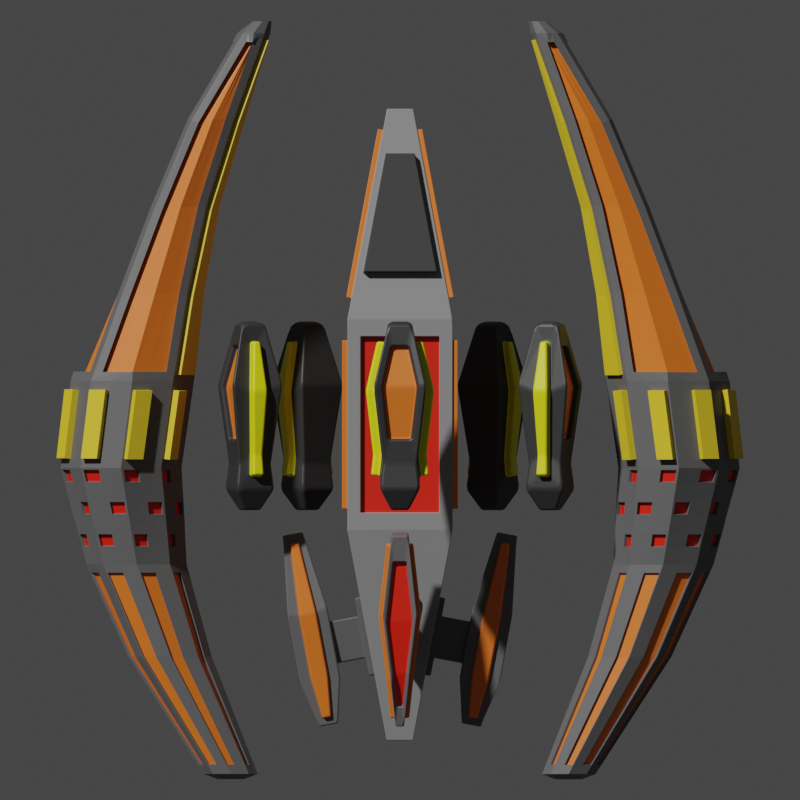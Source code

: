 # Source: antaras_proto.blend  (saved by Blender 2.93.20; exported with 4.5.12 LTS)
import bpy
from mathutils import Matrix  # noqa: F401  (used for matrix-valued properties, if any)

bpy.ops.wm.read_factory_settings(use_empty=True)
scene = bpy.context.scene
scene.name = 'Scene'

# ---- collections
col_collection = bpy.data.collections.new('Collection'); scene.collection.children.link(col_collection)

# ---- materials (node trees are filled in below, after node groups)
mat_material_001 = bpy.data.materials.new('Material.001')
mat_material_001.use_transparent_shadow = False
mat_material_002 = bpy.data.materials.new('Material.002')
mat_material_002.use_transparent_shadow = False
mat_material_005 = bpy.data.materials.new('Material.005')
mat_material_005.use_transparent_shadow = False
mat_material_003 = bpy.data.materials.new('Material.003')
mat_material_003.use_transparent_shadow = False
mat_material_007 = bpy.data.materials.new('Material.007')
mat_material_007.use_transparent_shadow = False
mat_material_004 = bpy.data.materials.new('Material.004')
mat_material_004.use_transparent_shadow = False
mat_material_006 = bpy.data.materials.new('Material.006')
mat_material_006.use_transparent_shadow = False

# ---- material node trees
mat_material_001.use_nodes = True; mat_material_001.node_tree.nodes.clear()
_N = mat_material_001.node_tree.nodes; _L = mat_material_001.node_tree.links
n0 = _N.new('ShaderNodeBsdfPrincipled'); n0.name = 'Principled BSDF'; n0.location = (10, 300)
n0.distribution = 'GGX'
n0.subsurface_method = 'RANDOM_WALK_SKIN'
n0.inputs[0].default_value = (0.2557, 0.2557, 0.2557, 1.0)
n0.inputs[3].default_value = 1.45
n0.inputs[27].default_value = (0.0, 0.0, 0.0, 1.0)
n0.inputs[28].default_value = 1.0
n1 = _N.new('ShaderNodeOutputMaterial'); n1.name = 'Material Output'; n1.location = (300, 300)
_L.new(n0.outputs[0], n1.inputs[0])
n1.is_active_output = True
mat_material_002.use_nodes = True; mat_material_002.node_tree.nodes.clear()
_N = mat_material_002.node_tree.nodes; _L = mat_material_002.node_tree.links
n0 = _N.new('ShaderNodeBsdfPrincipled'); n0.name = 'Principled BSDF'; n0.location = (10, 300)
n0.distribution = 'GGX'
n0.subsurface_method = 'RANDOM_WALK_SKIN'
n0.inputs[0].default_value = (0.03156, 0.03156, 0.03156, 1.0)
n0.inputs[3].default_value = 1.45
n0.inputs[27].default_value = (0.0, 0.0, 0.0, 1.0)
n0.inputs[28].default_value = 1.0
n1 = _N.new('ShaderNodeOutputMaterial'); n1.name = 'Material Output'; n1.location = (300, 300)
_L.new(n0.outputs[0], n1.inputs[0])
n1.is_active_output = True
mat_material_005.use_nodes = True; mat_material_005.node_tree.nodes.clear()
_N = mat_material_005.node_tree.nodes; _L = mat_material_005.node_tree.links
n0 = _N.new('ShaderNodeBsdfPrincipled'); n0.name = 'Principled BSDF'; n0.location = (10, 300)
n0.distribution = 'GGX'
n0.subsurface_method = 'RANDOM_WALK_SKIN'
n0.inputs[0].default_value = (0.8, 0.01234, 0.0, 1.0)
n0.inputs[3].default_value = 1.45
n0.inputs[27].default_value = (0.0, 0.0, 0.0, 1.0)
n0.inputs[28].default_value = 1.0
n1 = _N.new('ShaderNodeOutputMaterial'); n1.name = 'Material Output'; n1.location = (300, 300)
_L.new(n0.outputs[0], n1.inputs[0])
n1.is_active_output = True
mat_material_003.use_nodes = True; mat_material_003.node_tree.nodes.clear()
_N = mat_material_003.node_tree.nodes; _L = mat_material_003.node_tree.links
n0 = _N.new('ShaderNodeBsdfPrincipled'); n0.name = 'Principled BSDF'; n0.location = (10, 300)
n0.distribution = 'GGX'
n0.subsurface_method = 'RANDOM_WALK_SKIN'
n0.inputs[0].default_value = (0.8, 0.1746, 0.01597, 1.0)
n0.inputs[3].default_value = 1.45
n0.inputs[27].default_value = (0.0, 0.0, 0.0, 1.0)
n0.inputs[28].default_value = 1.0
n1 = _N.new('ShaderNodeOutputMaterial'); n1.name = 'Material Output'; n1.location = (300, 300)
_L.new(n0.outputs[0], n1.inputs[0])
n1.is_active_output = True
mat_material_007.use_nodes = True; mat_material_007.node_tree.nodes.clear()
_N = mat_material_007.node_tree.nodes; _L = mat_material_007.node_tree.links
n0 = _N.new('ShaderNodeBsdfPrincipled'); n0.name = 'Principled BSDF'; n0.location = (10, 300)
n0.distribution = 'GGX'
n0.subsurface_method = 'RANDOM_WALK_SKIN'
n0.inputs[0].default_value = (0.1187, 0.1187, 0.1187, 1.0)
n0.inputs[3].default_value = 1.45
n0.inputs[27].default_value = (0.0, 0.0, 0.0, 1.0)
n0.inputs[28].default_value = 1.0
n1 = _N.new('ShaderNodeOutputMaterial'); n1.name = 'Material Output'; n1.location = (300, 300)
_L.new(n0.outputs[0], n1.inputs[0])
n1.is_active_output = True
mat_material_004.use_nodes = True; mat_material_004.node_tree.nodes.clear()
_N = mat_material_004.node_tree.nodes; _L = mat_material_004.node_tree.links
n0 = _N.new('ShaderNodeBsdfPrincipled'); n0.name = 'Principled BSDF'; n0.location = (10, 300)
n0.distribution = 'GGX'
n0.subsurface_method = 'RANDOM_WALK_SKIN'
n0.inputs[0].default_value = (0.7956, 0.8, 0.004542, 1.0)
n0.inputs[3].default_value = 1.45
n0.inputs[27].default_value = (0.0, 0.0, 0.0, 1.0)
n0.inputs[28].default_value = 1.0
n1 = _N.new('ShaderNodeOutputMaterial'); n1.name = 'Material Output'; n1.location = (300, 300)
_L.new(n0.outputs[0], n1.inputs[0])
n1.is_active_output = True
mat_material_006.use_nodes = True; mat_material_006.node_tree.nodes.clear()
_N = mat_material_006.node_tree.nodes; _L = mat_material_006.node_tree.links
n0 = _N.new('ShaderNodeBsdfPrincipled'); n0.name = 'Principled BSDF'; n0.location = (10, 300)
n0.distribution = 'GGX'
n0.subsurface_method = 'RANDOM_WALK_SKIN'
n0.inputs[0].default_value = (0.8, 0.5823, 0.02407, 1.0)
n0.inputs[3].default_value = 1.45
n0.inputs[27].default_value = (0.0, 0.0, 0.0, 1.0)
n0.inputs[28].default_value = 1.0
n1 = _N.new('ShaderNodeOutputMaterial'); n1.name = 'Material Output'; n1.location = (300, 300)
_L.new(n0.outputs[0], n1.inputs[0])
n1.is_active_output = True

# ---- world
world_world = bpy.data.worlds.new('World'); scene.world = world_world
world_world.use_nodes = True; world_world.node_tree.nodes.clear()
_N = world_world.node_tree.nodes; _L = world_world.node_tree.links
n0 = _N.new('ShaderNodeOutputWorld'); n0.name = 'World Output'; n0.location = (300, 300)
n1 = _N.new('ShaderNodeBackground'); n1.name = 'Background'; n1.location = (10, 300)
n1.inputs[0].default_value = (0.05088, 0.05088, 0.05088, 1.0)
_L.new(n1.outputs[0], n0.inputs[0])
n0.is_active_output = True
world_world.color = (0.05088, 0.05088, 0.05088)
world_world.use_sun_shadow = False
world_world.sun_shadow_jitter_overblur = 0.0

# ---- cameras
cam_camera_001 = bpy.data.cameras.new('Camera.001')
cam_camera_001.type = 'ORTHO'
cam_camera_001.ortho_scale = 15.2

# ---- meshes
me_cube_002 = bpy.data.meshes.new('Cube.002')
me_cube_002.from_pydata([(1.0, -2.0, 1.0), (1.0, 2.0, 1.0), (0.25, 6.0, 0.25), (0.25, -6.0, 0.25), (0.0, 2.0, 1.0), (0.0, -2.0, 1.0), (0.0, 6.0, 0.25), (0.0, -6.0, 0.25), (0.0, 1.674, 1.0), (0.7474, 1.674, 1.0), (0.7474, -1.674, 1.0), (0.0, -1.674, 1.0), (0.0, 1.674, 0.8808), (0.7474, 1.674, 0.8808), (0.7474, -1.674, 0.8808), (0.0, -1.674, 0.8808), (1.0, 2.0, 0.5), (1.0, 2.0, 0.0), (1.0, -2.0, 0.5), (1.0, -2.0, 0.0), (0.25, 6.0, 0.125), (0.25, 6.0, 0.0), (0.25, -6.0, 0.125), (0.25, -6.0, 0.0), (0.0, -6.0, 0.125), (0.0, -6.0, 0.0), (0.0, 6.0, 0.125), (0.0, 6.0, 0.0), (1.0, 1.6, 0.45), (1.0, 1.6, 0.05), (1.0, -1.6, 0.45), (1.0, -1.6, 0.05), (1.1, 1.6, 0.45), (1.1, 1.6, 0.05), (1.1, -1.6, 0.45), (1.1, -1.6, 0.05), (1.0, 1.6, 0.95), (1.0, -1.6, 0.95), (1.0, 1.6, 0.55), (1.0, -1.6, 0.55), (1.1, 1.6, 0.95), (1.1, -1.6, 0.95), (1.1, 1.6, 0.55), (1.1, -1.6, 0.55), (0.6992, -2.875, 0.8359), (0.2773, -5.125, 0.4141), (0.0, -2.875, 0.8359), (0.0, -5.125, 0.4141), (0.6992, -2.906, 1.003), (0.2773, -5.156, 0.5811), (0.0, -2.906, 1.003), (0.0, -5.156, 0.5811), (0.925, -2.4, 0.8938), (0.325, -5.6, 0.2937), (0.925, -2.4, 0.4938), (0.325, -5.6, 0.1937), (1.023, -2.418, 0.8938), (0.4233, -5.618, 0.2937), (1.023, -2.418, 0.4938), (0.4233, -5.618, 0.1937), (0.925, -2.4, 0.4313), (0.925, -2.4, 0.03125), (0.325, -5.6, 0.1312), (0.325, -5.6, 0.03125), (1.023, -2.418, 0.4313), (1.023, -2.418, 0.03125), (0.4233, -5.618, 0.1312), (0.4233, -5.618, 0.03125)], [], [(4, 1, 2, 6), (22, 18, 54, 55), (26, 6, 2, 20), (0, 5, 46, 44), (22, 3, 7, 24), (5, 0, 10, 11), (9, 8, 12, 13), (1, 4, 8, 9), (0, 1, 9, 10), (13, 12, 15, 14), (10, 9, 13, 14), (11, 10, 14, 15), (23, 22, 24, 25), (1, 16, 20, 2), (16, 17, 21, 20), (27, 26, 20, 21), (18, 22, 62, 60), (18, 19, 31, 30), (1, 0, 37, 36), (30, 31, 35, 34), (31, 29, 33, 35), (19, 17, 29, 31), (17, 16, 28, 29), (16, 18, 30, 28), (33, 32, 34, 35), (28, 30, 34, 32), (29, 28, 32, 33), (0, 18, 39, 37), (18, 16, 38, 39), (16, 1, 36, 38), (42, 40, 41, 43), (36, 37, 41, 40), (39, 38, 42, 43), (37, 39, 43, 41), (38, 36, 40, 42), (44, 46, 50, 48), (3, 0, 44, 45), (7, 3, 45, 47), (48, 50, 51, 49), (47, 45, 49, 51), (45, 44, 48, 49), (53, 55, 59, 57), (3, 22, 55, 53), (18, 0, 52, 54), (0, 3, 53, 52), (58, 56, 57, 59), (52, 53, 57, 56), (55, 54, 58, 59), (54, 52, 56, 58), (60, 62, 66, 64), (22, 23, 63, 62), (23, 19, 61, 63), (19, 18, 60, 61), (65, 64, 66, 67), (62, 63, 67, 66), (63, 61, 65, 67), (61, 60, 64, 65)])
me_cube_002.polygons.foreach_set('material_index', [0, 0, 0, 0, 0, 0, 0, 0, 0, 2, 0, 0, 0, 0, 0, 0, 0, 0, 0, 3, 3, 0, 0, 0, 3, 3, 3, 0, 0, 0, 3, 3, 3, 3, 3, 1, 0, 0, 1, 1, 1, 3, 0, 0, 0, 3, 3, 3, 3, 3, 0, 0, 0, 3, 3, 3, 3])
_uv = me_cube_002.uv_layers.new(name='UVMap')
_uv.uv.foreach_set('vector', [0.75, 0.5, 0.625, 0.5, 0.625, 0.5, 0.75, 0.5, 0.5625, 0.75, 0.5625, 0.75, 0.5625, 0.75, 0.5625, 0.75, 0.5625, 0.375, 0.625, 0.375, 0.625, 0.5, 0.5625, 0.5, 0.625, 0.75, 0.75, 0.75, 0.75, 0.75, 0.625, 0.75, 0.5625, 0.75, 0.625, 0.75, 0.625, 0.875, 0.5625, 0.875, 0.75, 0.75, 0.625, 0.75, 0.625, 0.75, 0.75, 0.75, 0.625, 0.5, 0.75, 0.5, 0.75, 0.5, 0.625, 0.5, 0.625, 0.5, 0.75, 0.5, 0.75, 0.5, 0.625, 0.5, 0.625, 0.75, 0.625, 0.5, 0.625, 0.5, 0.625, 0.75, 0.625, 0.5, 0.75, 0.5, 0.75, 0.75, 0.625, 0.75, 0.625, 0.75, 0.625, 0.5, 0.625, 0.5, 0.625, 0.75, 0.75, 0.75, 0.625, 0.75, 0.625, 0.75, 0.75, 0.75, 0.5, 0.75, 0.5625, 0.75, 0.5625, 0.875, 0.5, 0.875, 0.625, 0.5, 0.5625, 0.5, 0.5625, 0.5, 0.625, 0.5, 0.5625, 0.5, 0.5, 0.5, 0.5, 0.5, 0.5625, 0.5, 0.5, 0.375, 0.5625, 0.375, 0.5625, 0.5, 0.5, 0.5, 0.5625, 0.75, 0.5625, 0.75, 0.5625, 0.75, 0.5625, 0.75, 0.5625, 0.75, 0.5, 0.75, 0.5, 0.75, 0.5625, 0.75, 0.625, 0.5, 0.625, 0.75, 0.625, 0.75, 0.625, 0.5, 0.5625, 0.75, 0.5, 0.75, 0.5, 0.75, 0.5625, 0.75, 0.5, 0.75, 0.5, 0.5, 0.5, 0.5, 0.5, 0.75, 0.5, 0.75, 0.5, 0.5, 0.5, 0.5, 0.5, 0.75, 0.5, 0.5, 0.5625, 0.5, 0.5625, 0.5, 0.5, 0.5, 0.5625, 0.5, 0.5625, 0.75, 0.5625, 0.75, 0.5625, 0.5, 0.5, 0.5, 0.5625, 0.5, 0.5625, 0.75, 0.5, 0.75, 0.5625, 0.5, 0.5625, 0.75, 0.5625, 0.75, 0.5625, 0.5, 0.5, 0.5, 0.5625, 0.5, 0.5625, 0.5, 0.5, 0.5, 0.625, 0.75, 0.5625, 0.75, 0.5625, 0.75, 0.625, 0.75, 0.5625, 0.75, 0.5625, 0.5, 0.5625, 0.5, 0.5625, 0.75, 0.5625, 0.5, 0.625, 0.5, 0.625, 0.5, 0.5625, 0.5, 0.5625, 0.5, 0.625, 0.5, 0.625, 0.75, 0.5625, 0.75, 0.625, 0.5, 0.625, 0.75, 0.625, 0.75, 0.625, 0.5, 0.5625, 0.75, 0.5625, 0.5, 0.5625, 0.5, 0.5625, 0.75, 0.625, 0.75, 0.5625, 0.75, 0.5625, 0.75, 0.625, 0.75, 0.5625, 0.5, 0.625, 0.5, 0.625, 0.5, 0.5625, 0.5, 0.625, 0.75, 0.75, 0.75, 0.75, 0.75, 0.625, 0.75, 0.625, 0.75, 0.625, 0.75, 0.625, 0.75, 0.625, 0.75, 0.625, 0.875, 0.625, 0.75, 0.625, 0.75, 0.625, 0.875, 0.625, 0.75, 0.75, 0.75, 0.75, 0.75, 0.625, 0.75, 0.625, 0.875, 0.625, 0.75, 0.625, 0.75, 0.625, 0.875, 0.625, 0.75, 0.625, 0.75, 0.625, 0.75, 0.625, 0.75, 0.625, 0.75, 0.5625, 0.75, 0.5625, 0.75, 0.625, 0.75, 0.625, 0.75, 0.5625, 0.75, 0.5625, 0.75, 0.625, 0.75, 0.5625, 0.75, 0.625, 0.75, 0.625, 0.75, 0.5625, 0.75, 0.625, 0.75, 0.625, 0.75, 0.625, 0.75, 0.625, 0.75, 0.5625, 0.75, 0.625, 0.75, 0.625, 0.75, 0.5625, 0.75, 0.625, 0.75, 0.625, 0.75, 0.625, 0.75, 0.625, 0.75, 0.5625, 0.75, 0.5625, 0.75, 0.5625, 0.75, 0.5625, 0.75, 0.5625, 0.75, 0.625, 0.75, 0.625, 0.75, 0.5625, 0.75, 0.5625, 0.75, 0.5625, 0.75, 0.5625, 0.75, 0.5625, 0.75, 0.5625, 0.75, 0.5, 0.75, 0.5, 0.75, 0.5625, 0.75, 0.0, 0.0, 0.0, 0.0, 0.0, 0.0, 0.0, 0.0, 0.5, 0.75, 0.5625, 0.75, 0.5625, 0.75, 0.5, 0.75, 0.5, 0.75, 0.5625, 0.75, 0.5625, 0.75, 0.5, 0.75, 0.5625, 0.75, 0.5, 0.75, 0.5, 0.75, 0.5625, 0.75, 0.0, 0.0, 0.0, 0.0, 0.0, 0.0, 0.0, 0.0, 0.5, 0.75, 0.5625, 0.75, 0.5625, 0.75, 0.5, 0.75])
me_cube_002.materials.append(mat_material_001)
me_cube_002.materials.append(mat_material_002)
me_cube_002.materials.append(mat_material_005)
me_cube_002.materials.append(mat_material_003)
me_cube_002.use_remesh_fix_poles = True
me_cube_002.use_remesh_preserve_attributes = False
me_cube_002.update()
me_cube_003 = bpy.data.meshes.new('Cube.003')
me_cube_003.from_pydata([(0.7985, 3.642, -0.1983), (0.7985, 3.642, 0.1983), (0.6498, 4.435, -0.04956), (0.6498, 4.435, 0.04956), (1.333, 3.743, 0.1983), (1.333, 3.743, -0.1983), (1.185, 4.536, 0.04956), (1.185, 4.536, -0.04956), (1.382, 3.482, 0.3286), (1.382, 3.482, -0.3286), (1.136, 4.796, 0.1704), (1.136, 4.796, -0.1704), (2.143, 3.625, 0.3286), (2.143, 3.625, -0.3286), (1.897, 4.939, 0.1704), (1.897, 4.939, -0.1704), (1.849, 2.043, 0.1645), (1.849, 2.043, -0.1645), (2.23, 2.115, 0.1645), (2.23, 2.115, -0.1645), (1.175, 5.676, 0.08229), (1.175, 5.676, -0.08229), (1.542, 5.745, 0.08229), (1.542, 5.745, -0.08229), (0.8628, 3.299, 0.3699), (0.8628, 3.299, -0.3699), (0.5854, 4.779, 0.09248), (0.5854, 4.779, -0.09248), (0.6535, 3.26, 0.3699), (0.6535, 3.26, -0.3699), (0.376, 4.74, 0.09248), (0.376, 4.74, -0.09248), (2.102, 3.757, 0.2484), (2.102, 3.757, -0.2484), (1.916, 4.75, 0.1288), (1.916, 4.75, -0.1288), (2.168, 2.615, 0.1243), (2.168, 2.615, -0.1243), (1.648, 5.359, 0.0622), (1.648, 5.359, -0.0622), (2.01, 3.736, 0.2484), (2.01, 3.736, -0.2484), (1.824, 4.729, 0.1288), (1.824, 4.729, -0.1288), (2.075, 2.595, 0.1243), (2.075, 2.595, -0.1243), (1.556, 5.339, 0.0622), (1.556, 5.339, -0.0622), (1.595, 3.574, 0.3175), (1.371, 4.769, 0.1738), (1.595, 3.574, -0.3175), (1.371, 4.769, -0.1738), (1.911, 3.633, 0.3175), (1.687, 4.828, 0.1738), (1.911, 3.633, -0.3175), (1.687, 4.828, -0.1738), (2.084, 2.279, -0.1684), (1.925, 2.249, -0.1684), (1.925, 2.249, 0.1684), (2.084, 2.279, 0.1684), (1.31, 5.55, -0.09373), (1.462, 5.578, -0.09373), (1.31, 5.55, 0.09373), (1.462, 5.578, 0.09373), (1.595, 3.577, 0.403), (1.371, 4.772, 0.2593), (1.595, 3.577, -0.403), (1.371, 4.772, -0.2593), (1.911, 3.637, 0.403), (1.687, 4.831, 0.2593), (1.911, 3.637, -0.403), (1.687, 4.831, -0.2593), (2.083, 2.282, -0.2539), (1.925, 2.252, -0.2539), (1.925, 2.252, 0.2539), (2.083, 2.282, 0.2539), (1.309, 5.553, -0.1792), (1.462, 5.581, -0.1792), (1.309, 5.553, 0.1792), (1.462, 5.581, 0.1792)], [], [(1, 3, 26, 24), (6, 4, 8, 10), (3, 1, 4, 6), (1, 0, 5, 4), (0, 2, 7, 5), (2, 3, 6, 7), (22, 20, 62, 63), (4, 5, 9, 8), (5, 7, 11, 9), (7, 6, 10, 11), (22, 14, 34, 38), (12, 18, 36, 32), (16, 18, 59, 58), (13, 15, 35, 33), (16, 17, 19, 18), (21, 23, 61, 60), (15, 13, 54, 55), (8, 9, 17, 16), (21, 20, 22, 23), (19, 17, 57, 56), (11, 10, 20, 21), (9, 11, 51, 50), (24, 26, 30, 28), (0, 1, 24, 25), (2, 0, 25, 27), (3, 2, 27, 26), (28, 30, 31, 29), (25, 24, 28, 29), (27, 25, 29, 31), (26, 27, 31, 30), (32, 36, 44, 40), (39, 38, 46, 47), (38, 34, 42, 46), (23, 22, 38, 39), (19, 13, 33, 37), (14, 12, 32, 34), (15, 23, 39, 35), (18, 19, 37, 36), (40, 41, 43, 42), (42, 43, 47, 46), (41, 40, 44, 45), (33, 35, 43, 41), (35, 39, 47, 43), (37, 33, 41, 45), (36, 37, 45, 44), (34, 32, 40, 42), (63, 62, 78, 79), (49, 48, 64, 65), (60, 61, 77, 76), (57, 50, 66, 73), (48, 58, 74, 64), (51, 60, 76, 67), (18, 12, 52, 59), (23, 15, 55, 61), (13, 19, 56, 54), (14, 22, 63, 53), (8, 16, 58, 48), (20, 10, 49, 62), (17, 9, 50, 57), (11, 21, 60, 51), (10, 8, 48, 49), (12, 14, 53, 52), (66, 67, 71, 70), (65, 64, 68, 69), (68, 64, 74, 75), (66, 70, 72, 73), (65, 69, 79, 78), (71, 67, 76, 77), (56, 57, 73, 72), (50, 51, 67, 66), (61, 55, 71, 77), (58, 59, 75, 74), (52, 53, 69, 68), (53, 63, 79, 69), (59, 52, 68, 75), (55, 54, 70, 71), (62, 49, 65, 78), (54, 56, 72, 70)])
me_cube_003.polygons.foreach_set('material_index', [0, 0, 0, 0, 0, 0, 0, 0, 0, 0, 0, 0, 0, 0, 0, 0, 0, 0, 0, 0, 0, 0, 0, 0, 0, 0, 0, 0, 0, 0, 0, 0, 0, 0, 0, 0, 0, 0, 1, 1, 1, 0, 0, 0, 0, 0, 2, 2, 2, 2, 2, 2, 0, 0, 0, 0, 0, 0, 0, 0, 0, 0, 2, 2, 2, 2, 2, 2, 2, 2, 2, 2, 2, 2, 2, 2, 2, 2])
_uv = me_cube_003.uv_layers.new(name='UVMap')
_uv.uv.foreach_set('vector', [0.625, 0.5, 0.625, 0.5, 0.625, 0.5, 0.625, 0.5, 0.625, 0.5, 0.625, 0.5, 0.625, 0.5, 0.625, 0.5, 0.625, 0.5, 0.625, 0.5, 0.625, 0.5, 0.625, 0.5, 0.625, 0.5, 0.375, 0.5, 0.375, 0.5, 0.625, 0.5, 0.375, 0.5, 0.375, 0.5, 0.375, 0.5, 0.375, 0.5, 0.375, 0.5, 0.625, 0.5, 0.625, 0.5, 0.375, 0.5, 0.625, 0.5, 0.625, 0.5, 0.625, 0.5, 0.625, 0.5, 0.625, 0.5, 0.375, 0.5, 0.375, 0.5, 0.625, 0.5, 0.375, 0.5, 0.375, 0.5, 0.375, 0.5, 0.375, 0.5, 0.375, 0.5, 0.625, 0.5, 0.625, 0.5, 0.375, 0.5, 0.625, 0.5, 0.625, 0.5, 0.625, 0.5, 0.625, 0.5, 0.625, 0.5, 0.625, 0.5, 0.625, 0.5, 0.625, 0.5, 0.625, 0.5, 0.625, 0.5, 0.625, 0.5, 0.625, 0.5, 0.375, 0.5, 0.375, 0.5, 0.375, 0.5, 0.375, 0.5, 0.625, 0.5, 0.375, 0.5, 0.375, 0.5, 0.625, 0.5, 0.375, 0.5, 0.375, 0.5, 0.375, 0.5, 0.375, 0.5, 0.375, 0.5, 0.375, 0.5, 0.375, 0.5, 0.375, 0.5, 0.625, 0.5, 0.375, 0.5, 0.375, 0.5, 0.625, 0.5, 0.375, 0.5, 0.625, 0.5, 0.625, 0.5, 0.375, 0.5, 0.375, 0.5, 0.375, 0.5, 0.375, 0.5, 0.375, 0.5, 0.375, 0.5, 0.625, 0.5, 0.625, 0.5, 0.375, 0.5, 0.375, 0.5, 0.375, 0.5, 0.375, 0.5, 0.375, 0.5, 0.625, 0.5, 0.625, 0.5, 0.625, 0.5, 0.625, 0.5, 0.375, 0.5, 0.625, 0.5, 0.625, 0.5, 0.375, 0.5, 0.375, 0.5, 0.375, 0.5, 0.375, 0.5, 0.375, 0.5, 0.625, 0.5, 0.375, 0.5, 0.375, 0.5, 0.625, 0.5, 0.625, 0.5, 0.625, 0.5, 0.375, 0.5, 0.375, 0.5, 0.375, 0.5, 0.625, 0.5, 0.625, 0.5, 0.375, 0.5, 0.375, 0.5, 0.375, 0.5, 0.375, 0.5, 0.375, 0.5, 0.625, 0.5, 0.375, 0.5, 0.375, 0.5, 0.625, 0.5, 0.625, 0.5, 0.625, 0.5, 0.625, 0.5, 0.625, 0.5, 0.375, 0.5, 0.625, 0.5, 0.625, 0.5, 0.375, 0.5, 0.625, 0.5, 0.625, 0.5, 0.625, 0.5, 0.625, 0.5, 0.375, 0.5, 0.625, 0.5, 0.625, 0.5, 0.375, 0.5, 0.375, 0.5, 0.375, 0.5, 0.375, 0.5, 0.375, 0.5, 0.625, 0.5, 0.625, 0.5, 0.625, 0.5, 0.625, 0.5, 0.375, 0.5, 0.375, 0.5, 0.375, 0.5, 0.375, 0.5, 0.625, 0.5, 0.375, 0.5, 0.375, 0.5, 0.625, 0.5, 0.625, 0.5, 0.375, 0.5, 0.375, 0.5, 0.625, 0.5, 0.625, 0.5, 0.375, 0.5, 0.375, 0.5, 0.625, 0.5, 0.375, 0.5, 0.625, 0.5, 0.625, 0.5, 0.375, 0.5, 0.375, 0.5, 0.375, 0.5, 0.375, 0.5, 0.375, 0.5, 0.375, 0.5, 0.375, 0.5, 0.375, 0.5, 0.375, 0.5, 0.375, 0.5, 0.375, 0.5, 0.375, 0.5, 0.375, 0.5, 0.625, 0.5, 0.375, 0.5, 0.375, 0.5, 0.625, 0.5, 0.625, 0.5, 0.625, 0.5, 0.625, 0.5, 0.625, 0.5, 0.625, 0.5, 0.625, 0.5, 0.625, 0.5, 0.625, 0.5, 0.625, 0.5, 0.625, 0.5, 0.625, 0.5, 0.625, 0.5, 0.375, 0.5, 0.375, 0.5, 0.375, 0.5, 0.375, 0.5, 0.375, 0.5, 0.375, 0.5, 0.375, 0.5, 0.375, 0.5, 0.625, 0.5, 0.625, 0.5, 0.625, 0.5, 0.625, 0.5, 0.375, 0.5, 0.375, 0.5, 0.375, 0.5, 0.375, 0.5, 0.625, 0.5, 0.625, 0.5, 0.625, 0.5, 0.625, 0.5, 0.375, 0.5, 0.375, 0.5, 0.375, 0.5, 0.375, 0.5, 0.375, 0.5, 0.375, 0.5, 0.375, 0.5, 0.375, 0.5, 0.625, 0.5, 0.625, 0.5, 0.625, 0.5, 0.625, 0.5, 0.625, 0.5, 0.625, 0.5, 0.625, 0.5, 0.625, 0.5, 0.625, 0.5, 0.625, 0.5, 0.625, 0.5, 0.625, 0.5, 0.375, 0.5, 0.375, 0.5, 0.375, 0.5, 0.375, 0.5, 0.375, 0.5, 0.375, 0.5, 0.375, 0.5, 0.375, 0.5, 0.625, 0.5, 0.625, 0.5, 0.625, 0.5, 0.625, 0.5, 0.625, 0.5, 0.625, 0.5, 0.625, 0.5, 0.625, 0.5, 0.375, 0.5, 0.375, 0.5, 0.375, 0.5, 0.375, 0.5, 0.625, 0.5, 0.625, 0.5, 0.625, 0.5, 0.625, 0.5, 0.625, 0.5, 0.625, 0.5, 0.625, 0.5, 0.625, 0.5, 0.375, 0.5, 0.375, 0.5, 0.375, 0.5, 0.375, 0.5, 0.625, 0.5, 0.625, 0.5, 0.625, 0.5, 0.625, 0.5, 0.375, 0.5, 0.375, 0.5, 0.375, 0.5, 0.375, 0.5, 0.375, 0.5, 0.375, 0.5, 0.375, 0.5, 0.375, 0.5, 0.375, 0.5, 0.375, 0.5, 0.375, 0.5, 0.375, 0.5, 0.375, 0.5, 0.375, 0.5, 0.375, 0.5, 0.375, 0.5, 0.625, 0.5, 0.625, 0.5, 0.625, 0.5, 0.625, 0.5, 0.625, 0.5, 0.625, 0.5, 0.625, 0.5, 0.625, 0.5, 0.625, 0.5, 0.625, 0.5, 0.625, 0.5, 0.625, 0.5, 0.625, 0.5, 0.625, 0.5, 0.625, 0.5, 0.625, 0.5, 0.375, 0.5, 0.375, 0.5, 0.375, 0.5, 0.375, 0.5, 0.625, 0.5, 0.625, 0.5, 0.625, 0.5, 0.625, 0.5, 0.375, 0.5, 0.375, 0.5, 0.375, 0.5, 0.375, 0.5])
me_cube_003.materials.append(mat_material_007)
me_cube_003.materials.append(mat_material_005)
me_cube_003.materials.append(mat_material_003)
me_cube_003.use_remesh_fix_poles = True
me_cube_003.use_remesh_preserve_attributes = False
me_cube_003.update()
me_cube_005 = bpy.data.meshes.new('Cube.005')
me_cube_005.from_pydata([(-0.5, -0.75, 2.5), (-0.3256, 0.75, 2.674), (-0.5, -0.75, 3.5), (-0.3256, 0.75, 3.326), (-0.3781, 1.228, 2.622), (-0.3781, 1.228, 3.378), (-0.1672, 1.629, 2.833), (-0.1672, 1.629, 3.167), (-0.2402, -1.899, 2.76), (-0.2402, -1.899, 3.24), (-0.2167, 0.2778, 3.348), (-0.3328, -0.7206, 3.464), (-0.1599, -1.485, 3.291), (-0.2167, 0.2837, 3.236), (-0.3328, -0.7146, 3.352), (-0.1599, -1.479, 3.179), (-0.4774, -0.6317, 2.852), (-0.3353, 0.5903, 2.904), (-0.3353, 0.5903, 3.096), (-0.4774, -0.6317, 3.148), (-0.3781, 0.9798, 2.888), (-0.3781, 0.9798, 3.112), (-0.2658, -1.567, 3.071), (-0.2658, -1.567, 2.929), (-0.6506, -0.6442, 2.852), (-0.5085, 0.5777, 2.904), (-0.5085, 0.5777, 3.096), (-0.6506, -0.6442, 3.148), (-0.5513, 0.9673, 2.888), (-0.5513, 0.9673, 3.112), (-0.439, -1.58, 3.071), (-0.439, -1.58, 2.929), (0.0, -0.75, 2.5), (-2.98e-08, 0.75, 2.674), (-8.941e-08, 0.75, 3.326), (-2.98e-08, 1.228, 2.622), (-1.192e-07, 1.228, 3.378), (-5.96e-08, 1.629, 2.833), (-1.043e-07, 1.629, 3.167), (-2.98e-08, -1.899, 2.76), (-8.941e-08, -1.899, 3.24), (-1.043e-07, 0.2778, 3.348), (-8.941e-08, -1.485, 3.291), (-1.043e-07, 0.2837, 3.236), (-1.192e-07, -0.7146, 3.352), (-8.941e-08, -1.479, 3.179), (0.0, -1.957, 2.915), (-0.1624, -1.957, 2.915), (-0.1624, -1.957, 3.085), (0.0, -1.957, 3.085)], [], [(32, 0, 1, 33), (33, 1, 4, 35), (3, 2, 11, 10), (4, 1, 17, 20), (8, 9, 22, 23), (4, 5, 7, 6), (9, 2, 19, 22), (37, 6, 7, 38), (35, 4, 6, 37), (9, 8, 47, 48), (10, 11, 14, 13), (34, 3, 10, 41), (2, 9, 12, 11), (43, 13, 14, 44), (44, 14, 15, 45), (41, 10, 13, 43), (11, 12, 15, 14), (19, 18, 26, 27), (21, 20, 28, 29), (18, 21, 29, 26), (5, 4, 20, 21), (0, 8, 23, 16), (3, 5, 21, 18), (2, 3, 18, 19), (1, 0, 16, 17), (27, 24, 31, 30), (26, 25, 24, 27), (25, 26, 29, 28), (17, 16, 24, 25), (22, 19, 27, 30), (23, 22, 30, 31), (20, 17, 25, 28), (16, 23, 31, 24), (9, 40, 42, 12), (12, 42, 45, 15), (0, 32, 39, 8), (5, 36, 38, 7), (3, 34, 36, 5), (49, 48, 47, 46), (40, 9, 48, 49), (8, 39, 46, 47)])
me_cube_005.polygons.foreach_set('material_index', [0, 0, 0, 0, 0, 0, 0, 0, 0, 0, 0, 0, 0, 1, 1, 0, 0, 2, 2, 2, 0, 0, 0, 0, 0, 2, 2, 2, 2, 2, 2, 2, 2, 0, 0, 0, 0, 0, 0, 0, 0])
_uv = me_cube_005.uv_layers.new(name='UVMap')
_uv.uv.foreach_set('vector', [0.5, 0.0, 0.625, 0.0, 0.625, 0.25, 0.5, 0.25, 0.5, 0.25, 0.625, 0.25, 0.625, 0.25, 0.5, 0.25, 0.625, 0.5, 0.625, 0.75, 0.625, 0.75, 0.625, 0.5, 0.625, 0.25, 0.625, 0.25, 0.625, 0.25, 0.625, 0.25, 0.625, 1.0, 0.625, 0.75, 0.625, 0.75, 0.625, 1.0, 0.875, 0.5, 0.625, 0.5, 0.625, 0.5, 0.875, 0.5, 0.625, 0.75, 0.625, 0.75, 0.625, 0.75, 0.625, 0.75, 0.5, 0.25, 0.625, 0.25, 0.625, 0.5, 0.5, 0.5, 0.5, 0.25, 0.625, 0.25, 0.625, 0.25, 0.5, 0.25, 0.625, 0.75, 0.625, 1.0, 0.625, 1.0, 0.625, 0.75, 0.625, 0.5, 0.625, 0.75, 0.625, 0.75, 0.625, 0.5, 0.5, 0.5, 0.625, 0.5, 0.625, 0.5, 0.5, 0.5, 0.625, 0.75, 0.625, 0.75, 0.625, 0.75, 0.625, 0.75, 0.5, 0.5, 0.625, 0.5, 0.625, 0.75, 0.5, 0.75, 0.5, 0.75, 0.625, 0.75, 0.625, 0.75, 0.5, 0.75, 0.5, 0.5, 0.625, 0.5, 0.625, 0.5, 0.5, 0.5, 0.625, 0.75, 0.625, 0.75, 0.625, 0.75, 0.625, 0.75, 0.625, 0.75, 0.625, 0.5, 0.625, 0.5, 0.625, 0.75, 0.625, 0.5, 0.875, 0.5, 0.875, 0.5, 0.625, 0.5, 0.625, 0.5, 0.625, 0.5, 0.625, 0.5, 0.625, 0.5, 0.625, 0.5, 0.875, 0.5, 0.875, 0.5, 0.625, 0.5, 0.625, 0.0, 0.625, 0.0, 0.625, 0.0, 0.625, 0.0, 0.625, 0.5, 0.625, 0.5, 0.625, 0.5, 0.625, 0.5, 0.625, 0.75, 0.625, 0.5, 0.625, 0.5, 0.625, 0.75, 0.625, 0.25, 0.625, 0.0, 0.625, 0.0, 0.625, 0.25, 0.625, 0.75, 0.875, 0.75, 0.875, 0.75, 0.625, 0.75, 0.625, 0.5, 0.875, 0.5, 0.875, 0.75, 0.625, 0.75, 0.875, 0.5, 0.625, 0.5, 0.625, 0.5, 0.875, 0.5, 0.625, 0.25, 0.625, 0.0, 0.625, 0.0, 0.625, 0.25, 0.625, 0.75, 0.625, 0.75, 0.625, 0.75, 0.625, 0.75, 0.625, 1.0, 0.625, 0.75, 0.625, 0.75, 0.625, 1.0, 0.625, 0.25, 0.625, 0.25, 0.625, 0.25, 0.625, 0.25, 0.625, 0.0, 0.625, 0.0, 0.625, 0.0, 0.625, 0.0, 0.625, 0.75, 0.5, 0.75, 0.5, 0.75, 0.625, 0.75, 0.625, 0.75, 0.5, 0.75, 0.5, 0.75, 0.625, 0.75, 0.625, 0.0, 0.5, 0.0, 0.5, 0.0, 0.625, 0.0, 0.625, 0.5, 0.5, 0.5, 0.5, 0.5, 0.625, 0.5, 0.625, 0.5, 0.5, 0.5, 0.5, 0.5, 0.625, 0.5, 0.5, 0.75, 0.625, 0.75, 0.625, 1.0, 0.5, 1.0, 0.5, 0.75, 0.625, 0.75, 0.625, 0.75, 0.5, 0.75, 0.625, 0.0, 0.5, 0.0, 0.5, 0.0, 0.625, 0.0])
me_cube_005.materials.append(mat_material_002)
me_cube_005.materials.append(mat_material_003)
me_cube_005.materials.append(mat_material_004)
me_cube_005.use_remesh_fix_poles = True
me_cube_005.use_remesh_preserve_attributes = False
me_cube_005.update()
me_cube_007 = bpy.data.meshes.new('Cube.007')
me_cube_007.from_pydata([(4.438, -1.001, 0.8458), (4.534, 0.8262, 0.7673), (5.649, -0.996, 0.8478), (6.068, 0.8262, 0.7673), (3.96, -0.9534, 0.1149), (4.15, 0.8262, 2.229e-09), (6.452, 0.8262, 2.229e-09), (6.202, -1.009, -1.362e-09), (5.301, 0.8262, 1.151), (5.08, -1.0, 1.153), (3.45, -4.131, 2.87e-10), (3.576, 4.41, -2.679e-09), (3.738, -2.479, -3.139e-09), (4.197, -2.513, 0.7106), (5.133, -2.433, 0.7182), (3.017, -5.797, 0.1183), (3.838, -4.174, 0.6054), (4.517, -4.08, 0.6109), (2.559, -7.314, 0.1188), (3.31, -5.838, 0.5538), (3.835, -5.725, 0.5639), (2.797, -7.263, 0.3843), (3.187, -7.267, -1.281e-09), (2.783, -7.436, 0.4022), (2.924, -7.273, 0.3847), (4.051, 2.662, -8.937e-10), (5.002, 2.662, 0.7254), (5.636, 2.662, 0.4836), (5.954, 2.662, -8.937e-10), (4.368, 2.662, 0.4836), (2.702, 6.64, 0.0), (4.367, 4.41, 0.5879), (4.894, 4.41, 0.3919), (5.158, 4.41, -2.679e-09), (3.839, 4.41, 0.3919), (3.209, 6.64, 0.3965), (3.547, 6.64, 0.2644), (3.716, 6.64, 0.0), (2.871, 6.64, 0.2644), (2.954, 6.739, 0.0), (3.209, 6.739, 0.1997), (3.38, 6.739, 0.1331), (3.465, 6.739, 0.0), (3.039, 6.739, 0.1331), (3.209, 6.739, 0.0), (2.441, -7.662, -7.46e-10), (2.501, -7.662, 0.1561), (2.802, -7.662, -7.46e-10), (2.622, -7.662, 0.2342), (2.742, -7.662, 0.1561), (2.622, -7.662, -7.46e-10), (5.089, -0.8262, 1.172), (4.231, -0.9535, 0.6537), (5.891, -1.004, 0.5946), (5.355, -2.494, 0.4594), (4.729, -4.151, 0.3471), (4.046, -2.479, 0.6317), (3.691, -4.131, 0.5214), (3.158, -7.275, 0.1114), (3.967, -5.784, 0.4654), (3.169, -5.784, 0.4654), (2.806, -7.26, 0.4241), (2.57, -7.312, 0.1615), (4.665, -2.465, 0.8176), (4.201, -2.499, 0.5807), (5.137, -2.419, 0.5882), (5.084, -0.9866, 1.023), (4.178, -4.117, 0.6521), (3.842, -4.16, 0.4755), (4.52, -4.066, 0.481), (3.572, -5.77, 0.5682), (3.313, -5.824, 0.4239), (3.838, -5.711, 0.4339), (2.809, -7.247, 0.2942), (4.442, -0.9867, 0.7159), (5.652, -0.9821, 0.7178), (2.927, -7.259, 0.2547), (2.801, -7.249, 0.2544), (6.261, -0.8262, -1.362e-09), (5.871, -0.8262, 0.7813), (5.278, -2.479, 0.6317), (4.657, -4.131, 0.5214), (2.989, -7.436, 0.2681), (4.033, -5.803, 0.2887), (3.093, -7.436, -1.281e-09), (5.396, -2.388, -3.139e-09), (6.012, -0.9182, -1.362e-09), (5.166, -2.403, 0.4594), (4.709, -4.041, 2.87e-10), (4.54, -4.06, 0.3471), (3.977, -5.693, -4.618e-09), (3.843, -5.713, 0.2887), (2.997, -7.177, -1.281e-09), (5.701, -0.9137, 0.5946), (2.968, -7.185, 0.1114), (3.917, -0.8262, -1.362e-09), (4.308, -0.8262, 0.7813), (3.993, -2.46, 0.5168), (3.793, -2.486, 0.1153), (2.97, -5.784, -4.618e-09), (3.501, -4.143, 0.1168), (3.642, -4.112, 0.4048), (2.472, -7.436, -1.281e-09), (3.126, -5.76, 0.3474), (2.576, -7.436, 0.2681), (3.724, -2.471, 0.1464), (3.925, -2.445, 0.5479), (3.433, -4.128, 0.1478), (3.574, -4.097, 0.4359), (2.948, -5.782, 0.1493), (3.058, -5.745, 0.3784), (3.892, -0.9382, 0.146), (4.163, -0.9383, 0.6847), (2.491, -7.299, 0.1498), (2.501, -7.297, 0.1926), (4.133, 1.132, 1.709e-09), (4.117, 1.438, 1.188e-09), (4.1, 1.744, 6.678e-10), (4.084, 2.05, 1.473e-10), (4.067, 2.356, -3.732e-10), (5.708, 2.356, 0.5309), (5.78, 2.05, 0.5782), (5.852, 1.744, 0.6254), (5.924, 1.438, 0.6727), (5.996, 1.132, 0.72), (6.369, 1.132, 1.709e-09), (6.286, 1.438, 1.188e-09), (6.203, 1.744, 6.678e-10), (6.12, 2.05, 1.473e-10), (6.037, 2.356, -3.732e-10), (5.251, 1.132, 1.08), (5.201, 1.438, 1.009), (5.152, 1.744, 0.9382), (5.102, 2.05, 0.8672), (5.052, 2.356, 0.7963), (4.396, 2.356, 0.5309), (4.423, 2.05, 0.5782), (4.451, 1.744, 0.6254), (4.478, 1.438, 0.6727), (4.506, 1.132, 0.72), (4.113, -0.8262, 0.3906), (4.342, 0.8262, 0.3837), (6.26, 0.8262, 0.3837), (6.066, -0.8262, 0.3906), (2.524, -7.436, 0.1341), (3.041, -7.436, 0.1341), (4.209, 2.662, 0.2418), (5.795, 2.662, 0.2418), (3.708, 4.41, 0.196), (5.026, 4.41, 0.196), (2.787, 6.64, 0.1322), (3.632, 6.64, 0.1322), (2.997, 6.739, 0.06657), (3.422, 6.739, 0.06657), (3.209, 6.739, 0.09986), (2.471, -7.662, 0.07806), (2.772, -7.662, 0.07806), (2.622, -7.662, 0.1171), (6.046, -1.006, 0.2973), (3.172, -7.271, 0.05572), (5.281, -2.396, 0.2297), (4.624, -4.051, 0.1735), (3.91, -5.703, 0.1443), (5.857, -0.9159, 0.2973), (2.982, -7.181, 0.05572), (4.095, -0.9535, 0.3843), (2.564, -7.313, 0.1401), (3.825, -2.458, 0.3471), (3.503, -4.112, 0.2918), (3.003, -5.763, 0.2639), (4.027, -0.9383, 0.4153), (2.496, -7.298, 0.1712), (4.32, 1.132, 0.36), (4.298, 1.438, 0.3364), (4.276, 1.744, 0.3127), (4.254, 2.05, 0.2891), (4.231, 2.356, 0.2654), (6.183, 1.132, 0.36), (6.105, 1.438, 0.3364), (6.028, 1.744, 0.3127), (5.95, 2.05, 0.2891), (5.873, 2.356, 0.2654), (5.685, 0.8262, 0.9591), (5.48, -0.8262, 0.9766), (2.886, -7.436, 0.3351), (5.319, 2.662, 0.6045), (4.63, 4.41, 0.4899), (3.378, 6.64, 0.3304), (3.294, 6.739, 0.1664), (3.337, 6.739, 0.0), (2.682, -7.662, 0.1952), (2.712, -7.662, -7.46e-10), (5.364, -0.9982, 1.0), (2.865, -7.267, 0.4044), (4.901, -2.442, 0.7029), (4.349, -4.092, 0.5665), (3.705, -5.741, 0.5011), (5.368, -0.9843, 0.8704), (2.868, -7.253, 0.2745), (5.624, 1.132, 0.9), (5.563, 1.438, 0.8409), (5.502, 1.744, 0.7818), (5.441, 2.05, 0.7227), (5.38, 2.356, 0.6636), (2.697, -7.662, 0.09758), (3.316, 6.739, 0.08321), (4.699, -0.8262, 0.9766), (4.917, 0.8262, 0.9591), (2.679, -7.436, 0.3351), (4.685, 2.662, 0.6045), (4.103, 4.41, 0.4899), (3.04, 6.64, 0.3304), (3.124, 6.739, 0.1664), (3.082, 6.739, 0.0), (2.561, -7.662, 0.1952), (2.531, -7.662, -7.46e-10), (4.759, -1.001, 0.9994), (2.801, -7.262, 0.4042), (4.433, -2.482, 0.6991), (4.01, -4.139, 0.5638), (3.442, -5.797, 0.496), (4.763, -0.9866, 0.8694), (2.805, -7.248, 0.2743), (4.879, 1.132, 0.9), (4.84, 1.438, 0.8409), (4.801, 1.744, 0.7818), (4.762, 2.05, 0.7227), (4.724, 2.356, 0.6636), (2.546, -7.662, 0.09758), (3.103, 6.739, 0.08321), (5.723, 0.8631, 0.9296), (6.014, 0.8631, 0.784), (6.273, 0.8631, 0.336), (6.419, 0.8631, 0.04478), (4.958, 0.8631, 0.9744), (5.249, 0.8631, 1.12), (5.959, 1.095, 0.7481), (4.487, 1.095, 0.6809), (4.508, 0.8631, 0.7168), (4.136, 1.475, 0.03908), (4.124, 1.707, 0.03908), (5.677, 2.319, 0.5533), (5.732, 2.087, 0.5892), (5.882, 1.707, 0.5921), (5.937, 1.475, 0.628), (6.356, 1.095, 0.04478), (6.09, 2.087, 0.03339), (6.027, 2.319, 0.03339), (5.212, 1.095, 1.066), (5.238, 1.475, 0.981), (5.2, 1.707, 0.9272), (5.056, 2.087, 0.842), (5.018, 2.319, 0.7882), (4.379, 2.319, 0.5032), (4.4, 2.087, 0.5391), (4.497, 1.707, 0.6507), (4.518, 1.475, 0.6866), (5.513, 1.475, 0.8533), (5.466, 1.707, 0.8085), (4.274, 1.475, 0.2944), (4.257, 1.707, 0.2765), (6.074, 1.475, 0.3726), (6.015, 1.707, 0.3547), (4.792, 1.475, 0.8143), (4.763, 1.707, 0.7694), (4.362, 0.8631, 0.4256), (4.345, 1.095, 0.4076), (4.271, 2.087, 0.3196), (4.254, 2.319, 0.3017), (6.215, 1.095, 0.3181), (5.961, 2.087, 0.2528), (5.902, 2.319, 0.2349), (5.677, 1.095, 0.8848), (5.474, 2.087, 0.6989), (5.428, 2.319, 0.654), (4.929, 1.095, 0.9295), (4.798, 2.087, 0.7323), (4.769, 2.319, 0.6874), (5.692, 0.8454, 0.8666), (5.983, 0.8454, 0.7209), (6.211, 0.8454, 0.3042), (6.356, 0.8454, 0.01292), (4.99, 0.8539, 0.9099), (5.281, 0.8539, 1.056), (5.928, 1.078, 0.685), (4.551, 1.097, 0.6481), (4.572, 0.8645, 0.684), (4.2, 1.478, 0.004261), (4.187, 1.71, 0.004261), (5.65, 2.302, 0.4882), (5.705, 2.07, 0.5241), (5.821, 1.688, 0.5584), (5.876, 1.456, 0.5943), (6.293, 1.078, 0.01292), (6.029, 2.07, -0.002914), (5.966, 2.302, -0.002914), (5.243, 1.086, 1.002), (5.209, 1.456, 0.9173), (5.171, 1.688, 0.8635), (5.083, 2.077, 0.7757), (5.045, 2.309, 0.7219), (4.441, 2.32, 0.4658), (4.462, 2.088, 0.5017), (4.527, 1.699, 0.5852), (4.548, 1.467, 0.6211), (5.484, 1.456, 0.7897), (5.437, 1.688, 0.7448), (4.337, 1.478, 0.2596), (4.32, 1.71, 0.2417), (6.013, 1.456, 0.339), (5.954, 1.688, 0.321), (4.822, 1.467, 0.7487), (4.793, 1.699, 0.7039), (4.426, 0.8645, 0.3927), (4.41, 1.097, 0.3748), (4.333, 2.088, 0.2823), (4.316, 2.32, 0.2643), (6.152, 1.078, 0.2862), (5.901, 2.07, 0.2165), (5.842, 2.302, 0.1986), (5.646, 1.078, 0.8217), (5.447, 2.07, 0.6339), (5.401, 2.302, 0.589), (4.96, 1.086, 0.865), (4.826, 2.077, 0.666), (4.796, 2.309, 0.6211), (4.157, -0.6551, 0.43), (4.311, -0.6551, 0.7397), (4.49, 0.6551, 0.7287), (5.703, 0.6551, 0.9409), (6.008, 0.6551, 0.7888), (5.851, -0.6551, 0.7999), (6.26, 0.6551, 0.3443), (6.412, 0.6551, 0.0401), (6.106, -0.6551, 0.3498), (6.261, -0.6551, 0.0401), (4.935, 0.6551, 0.981), (5.239, 0.6551, 1.133), (5.071, -0.6551, 1.15), (4.338, 0.6551, 0.4245), (5.541, -0.6551, 0.9547), (4.761, -0.6551, 0.9948), (4.041, -0.6388, 0.4878), (4.196, -0.6388, 0.7975), (4.375, 0.6714, 0.7865), (5.762, 0.6491, 1.057), (6.066, 0.6491, 0.9052), (5.909, -0.6611, 0.9163), (6.376, 0.6417, 0.4022), (6.528, 0.6417, 0.09806), (6.222, -0.6685, 0.4078), (6.377, -0.6685, 0.09806), (4.877, 0.664, 1.097), (5.181, 0.664, 1.249), (5.013, -0.6462, 1.266), (4.222, 0.6714, 0.4823), (5.599, -0.6611, 1.071), (4.703, -0.6462, 1.111), (5.261, 2.818, 0.59), (5.551, 2.818, 0.4792), (5.723, 2.818, 0.2296), (5.868, 2.818, 0.008003), (4.345, 4.42, 0.5828), (4.928, 2.818, 0.7088), (4.637, 2.818, 0.598), (4.871, 4.42, 0.3952), (4.309, 2.818, 0.4672), (3.825, 4.42, 0.3832), (4.629, 4.42, 0.485), (5.018, 4.42, 0.1876), (5.139, 4.42, 0.008003), (2.938, 6.463, 0.2663), (4.104, 4.42, 0.493), (3.285, 6.463, 0.4074), (3.482, 6.463, 0.3388), (3.637, 6.463, 0.2783), (3.741, 6.463, 0.1291), (3.818, 6.463, 0.008003), (3.13, 6.463, 0.3468), (4.164, 2.818, 0.2456), (3.704, 4.42, 0.2036), (2.86, 6.463, 0.1451), (5.241, 2.805, 0.5386), (5.532, 2.805, 0.4278), (5.68, 2.795, 0.2013), (5.826, 2.795, -0.02027), (4.365, 4.425, 0.5302), (4.947, 2.823, 0.6562), (4.657, 2.823, 0.5454), (4.852, 4.408, 0.3438), (4.355, 2.833, 0.4372), (3.87, 4.435, 0.3532), (4.61, 4.408, 0.4336), (4.975, 4.397, 0.1593), (5.096, 4.397, -0.02027), (2.983, 6.478, 0.2363), (4.124, 4.425, 0.4404), (3.304, 6.468, 0.3548), (3.462, 6.451, 0.2875), (3.617, 6.451, 0.2269), (3.698, 6.44, 0.1009), (3.775, 6.44, -0.02027), (3.15, 6.468, 0.2943), (4.209, 2.833, 0.2156), (3.749, 4.435, 0.1736), (2.906, 6.478, 0.1152)], [], [(142, 143, 334, 332), (142, 3, 79, 143), (159, 22, 92, 164), (207, 1, 96, 206), (14, 2, 75, 65), (227, 134, 26, 209), (182, 8, 51, 183), (54, 55, 89, 87), (181, 129, 28, 147), (13, 16, 68, 64), (20, 17, 69, 72), (4, 98, 105, 111), (98, 100, 107, 105), (192, 9, 66, 197), (166, 62, 114, 171), (97, 52, 112, 106), (19, 21, 77, 71), (53, 54, 87, 93), (0, 13, 64, 74), (16, 19, 71, 68), (208, 104, 46, 214), (145, 82, 49, 156), (144, 102, 45, 155), (55, 83, 91, 89), (216, 0, 74, 221), (158, 53, 93, 163), (26, 31, 362, 363), (36, 187, 374, 375), (176, 135, 29, 146), (203, 120, 27, 185), (151, 149, 369, 376), (147, 28, 361, 360), (211, 210, 372, 378), (38, 150, 381, 371), (28, 33, 370, 361), (187, 36, 41, 188), (150, 38, 43, 152), (186, 185, 358, 368), (205, 188, 41, 153), (229, 212, 40, 154), (151, 37, 42, 153), (211, 35, 40, 212), (228, 214, 46, 155), (204, 190, 48, 157), (184, 23, 48, 190), (216, 9, 51, 206), (192, 2, 79, 183), (2, 14, 80, 79), (14, 17, 81, 80), (13, 0, 96, 56), (16, 13, 56, 57), (20, 24, 82, 59), (19, 16, 57, 60), (17, 20, 59, 81), (217, 21, 104, 208), (193, 61, 23, 184), (21, 19, 60, 104), (221, 74, 64, 218), (218, 64, 68, 219), (197, 66, 63, 194), (194, 63, 67, 195), (196, 70, 73, 198), (219, 68, 71, 220), (195, 67, 70, 196), (220, 71, 77, 222), (217, 61, 73, 222), (24, 20, 72, 76), (17, 14, 65, 69), (193, 24, 76, 198), (158, 7, 78, 143), (54, 53, 79, 80), (55, 54, 80, 81), (58, 83, 59, 82), (83, 55, 81, 59), (159, 58, 82, 145), (163, 93, 87, 160), (160, 87, 89, 161), (161, 89, 91, 162), (162, 91, 94, 164), (83, 58, 94, 91), (165, 52, 96, 140), (52, 97, 56, 96), (98, 4, 95, 12), (15, 100, 10, 99), (97, 101, 57, 56), (100, 98, 12, 10), (18, 15, 99, 102), (101, 103, 60, 57), (166, 18, 102, 144), (103, 62, 104, 60), (170, 111, 105, 167), (168, 107, 109, 169), (167, 105, 107, 168), (169, 109, 113, 171), (62, 103, 110, 114), (15, 18, 113, 109), (100, 15, 109, 107), (165, 4, 111, 170), (103, 101, 108, 110), (101, 97, 106, 108), (199, 182, 230, 272), (199, 124, 123, 200), (200, 123, 122, 201), (201, 122, 121, 202), (177, 142, 232, 269), (207, 8, 235, 234), (172, 139, 138, 173), (173, 138, 137, 174), (174, 137, 136, 175), (179, 122, 243, 262), (6, 125, 245, 233), (177, 125, 126, 178), (178, 126, 127, 179), (179, 127, 128, 180), (139, 172, 266, 237), (137, 138, 256, 255), (223, 130, 131, 224), (224, 131, 132, 225), (225, 132, 133, 226), (200, 201, 258, 257), (121, 180, 181, 120), (122, 179, 180, 121), (134, 227, 277, 252), (124, 177, 178, 123), (3, 142, 177, 124), (118, 175, 176, 119), (117, 174, 175, 118), (123, 178, 261, 244), (115, 172, 173, 116), (5, 141, 172, 115), (52, 165, 170, 112), (110, 169, 171, 114), (106, 167, 168, 108), (108, 168, 169, 110), (112, 170, 167, 106), (62, 166, 144, 104), (4, 165, 140, 95), (90, 162, 164, 92), (88, 161, 162, 90), (85, 160, 161, 88), (86, 163, 160, 85), (22, 159, 145, 84), (53, 158, 143, 79), (191, 204, 157, 50), (215, 228, 155, 45), (36, 151, 153, 41), (213, 229, 154, 44), (189, 205, 153, 42), (32, 149, 151, 36), (30, 150, 152, 39), (27, 147, 149, 32), (11, 148, 150, 30), (119, 176, 146, 25), (25, 146, 148, 11), (7, 158, 163, 86), (104, 144, 155, 46), (84, 145, 156, 47), (18, 166, 171, 113), (120, 181, 147, 27), (58, 159, 164, 94), (78, 6, 333, 335), (95, 140, 141, 5), (44, 154, 205, 189), (47, 156, 204, 191), (133, 202, 203, 134), (132, 201, 202, 133), (1, 139, 237, 238), (130, 199, 200, 131), (8, 182, 199, 130), (61, 193, 198, 73), (69, 195, 196, 72), (72, 196, 198, 76), (65, 194, 195, 69), (75, 197, 194, 65), (24, 193, 184, 82), (9, 192, 183, 51), (82, 184, 190, 49), (156, 49, 190, 204), (154, 40, 188, 205), (35, 187, 188, 40), (31, 186, 187, 35), (134, 203, 185, 26), (26, 185, 186, 31), (2, 192, 197, 75), (140, 96, 327, 326), (39, 152, 229, 213), (50, 157, 228, 215), (136, 226, 227, 135), (137, 225, 226, 136), (178, 179, 262, 261), (139, 223, 224, 138), (1, 207, 223, 139), (21, 217, 222, 77), (70, 220, 222, 73), (67, 219, 220, 70), (63, 218, 219, 67), (66, 221, 218, 63), (61, 217, 208, 23), (0, 216, 206, 96), (157, 48, 214, 228), (38, 211, 212, 43), (152, 43, 212, 229), (29, 209, 210, 34), (34, 210, 211, 38), (9, 216, 221, 66), (23, 208, 214, 48), (135, 227, 209, 29), (143, 78, 335, 334), (276, 251, 299, 324), (258, 250, 298, 306), (247, 271, 319, 295), (234, 235, 283, 282), (248, 275, 323, 296), (249, 257, 305, 297), (270, 246, 294, 318), (232, 233, 281, 280), (272, 230, 278, 320), (255, 256, 304, 303), (245, 269, 317, 293), (230, 231, 279, 278), (176, 175, 267, 268), (124, 199, 272, 236), (131, 200, 257, 249), (175, 136, 254, 267), (3, 124, 236, 231), (173, 174, 260, 259), (201, 132, 250, 258), (135, 176, 268, 253), (128, 129, 247, 246), (138, 224, 263, 256), (227, 226, 276, 277), (202, 121, 242, 273), (125, 177, 269, 245), (8, 130, 248, 235), (225, 137, 255, 264), (117, 116, 239, 240), (172, 141, 265, 266), (182, 3, 231, 230), (120, 203, 274, 241), (224, 225, 264, 263), (132, 131, 249, 250), (116, 173, 259, 239), (180, 128, 246, 270), (223, 207, 234, 275), (174, 117, 240, 260), (130, 223, 275, 248), (129, 181, 271, 247), (133, 134, 252, 251), (141, 1, 238, 265), (121, 120, 241, 242), (142, 6, 233, 232), (181, 180, 270, 271), (203, 202, 273, 274), (136, 135, 253, 254), (122, 123, 244, 243), (226, 133, 251, 276), (278, 279, 284, 320), (321, 290, 289, 322), (313, 286, 285, 314), (315, 302, 301, 316), (280, 281, 293, 317), (318, 294, 295, 319), (282, 283, 296, 323), (324, 299, 300, 325), (292, 309, 310, 291), (287, 307, 308, 288), (297, 305, 306, 298), (304, 311, 312, 303), (231, 236, 284, 279), (271, 270, 318, 319), (239, 259, 307, 287), (252, 277, 325, 300), (238, 237, 285, 286), (261, 262, 310, 309), (260, 240, 288, 308), (277, 276, 324, 325), (240, 239, 287, 288), (269, 232, 280, 317), (244, 261, 309, 292), (263, 264, 312, 311), (242, 241, 289, 290), (268, 267, 315, 316), (262, 243, 291, 310), (275, 234, 282, 323), (243, 244, 292, 291), (259, 260, 308, 307), (256, 263, 311, 304), (233, 245, 293, 281), (266, 265, 313, 314), (264, 255, 303, 312), (246, 247, 295, 294), (236, 272, 320, 284), (265, 238, 286, 313), (235, 248, 296, 283), (273, 242, 290, 321), (237, 266, 314, 285), (250, 249, 297, 298), (241, 274, 322, 289), (267, 254, 302, 315), (251, 252, 300, 299), (274, 273, 321, 322), (253, 268, 316, 301), (254, 253, 301, 302), (257, 258, 306, 305), (338, 337, 353, 354), (336, 341, 357, 352), (326, 327, 343, 342), (337, 336, 352, 353), (1, 141, 339, 328), (96, 1, 328, 327), (141, 140, 326, 339), (3, 182, 329, 330), (8, 207, 336, 337), (79, 3, 330, 331), (183, 79, 331, 340), (182, 183, 340, 329), (206, 51, 338, 341), (6, 142, 332, 333), (51, 8, 337, 338), (207, 206, 341, 336), (342, 343, 344, 355), (349, 348, 350, 351), (346, 345, 356, 347), (353, 352, 357, 354), (327, 328, 344, 343), (328, 339, 355, 344), (330, 329, 345, 346), (332, 334, 350, 348), (331, 330, 346, 347), (339, 326, 342, 355), (333, 332, 348, 349), (340, 331, 347, 356), (334, 335, 351, 350), (329, 340, 356, 345), (335, 333, 349, 351), (341, 338, 354, 357), (381, 380, 404, 405), (373, 378, 402, 397), (369, 360, 384, 393), (377, 376, 400, 401), (376, 369, 393, 400), (366, 367, 391, 390), (378, 372, 396, 402), (375, 374, 398, 399), (32, 36, 375, 365), (209, 26, 363, 364), (149, 147, 360, 369), (37, 151, 376, 377), (146, 29, 366, 379), (33, 37, 377, 370), (27, 32, 365, 359), (150, 148, 380, 381), (34, 38, 371, 367), (35, 211, 378, 373), (187, 186, 368, 374), (29, 34, 367, 366), (148, 146, 379, 380), (185, 27, 359, 358), (31, 35, 373, 362), (210, 209, 364, 372), (382, 383, 389, 392), (403, 390, 391, 404), (392, 389, 399, 398), (404, 391, 395, 405), (396, 386, 397, 402), (384, 385, 394, 393), (388, 387, 386, 396), (393, 394, 401, 400), (358, 359, 383, 382), (365, 375, 399, 389), (367, 371, 395, 391), (380, 379, 403, 404), (360, 361, 385, 384), (370, 377, 401, 394), (374, 368, 392, 398), (363, 362, 386, 387), (379, 366, 390, 403), (362, 373, 397, 386), (368, 358, 382, 392), (364, 363, 387, 388), (361, 370, 394, 385), (372, 364, 388, 396), (359, 365, 389, 383), (371, 381, 405, 395)])
me_cube_007.polygons.foreach_set('material_index', [0, 0, 0, 0, 0, 0, 0, 0, 0, 0, 0, 2, 2, 0, 2, 2, 0, 0, 0, 0, 0, 0, 0, 0, 0, 0, 0, 0, 0, 0, 0, 0, 0, 0, 0, 0, 0, 0, 0, 0, 0, 0, 0, 0, 0, 0, 0, 0, 0, 0, 0, 0, 0, 0, 0, 0, 0, 1, 1, 1, 1, 1, 1, 1, 1, 0, 0, 0, 0, 0, 0, 0, 0, 0, 0, 1, 1, 1, 1, 0, 0, 0, 0, 0, 0, 0, 0, 0, 0, 0, 2, 2, 2, 2, 2, 2, 2, 2, 2, 2, 0, 0, 0, 0, 0, 0, 0, 0, 0, 0, 0, 0, 0, 0, 0, 0, 0, 0, 0, 0, 0, 0, 0, 0, 0, 0, 0, 0, 0, 0, 2, 2, 2, 2, 2, 0, 0, 1, 1, 1, 1, 0, 0, 0, 0, 0, 0, 0, 0, 0, 0, 0, 0, 0, 0, 0, 0, 2, 0, 0, 0, 0, 0, 0, 0, 0, 0, 0, 0, 0, 1, 1, 1, 1, 0, 0, 0, 0, 0, 0, 0, 0, 0, 0, 0, 0, 0, 0, 0, 0, 0, 0, 0, 1, 1, 1, 1, 0, 0, 0, 0, 0, 0, 0, 0, 0, 0, 0, 0, 0, 0, 0, 0, 0, 0, 0, 0, 0, 0, 0, 0, 0, 0, 0, 0, 0, 0, 0, 0, 0, 0, 0, 0, 0, 0, 0, 0, 0, 0, 0, 0, 0, 0, 0, 0, 0, 0, 0, 0, 0, 0, 0, 0, 0, 0, 0, 3, 3, 3, 3, 3, 3, 3, 3, 3, 3, 3, 3, 0, 0, 0, 0, 0, 0, 0, 0, 0, 0, 0, 0, 0, 0, 0, 0, 0, 0, 0, 0, 0, 0, 0, 0, 0, 0, 0, 0, 0, 0, 0, 0, 0, 0, 0, 0, 2, 2, 2, 2, 0, 0, 0, 0, 0, 0, 0, 0, 0, 0, 0, 0, 2, 2, 2, 2, 2, 2, 2, 2, 2, 2, 2, 2, 2, 2, 2, 2, 0, 0, 0, 0, 0, 0, 0, 0, 0, 0, 0, 0, 0, 0, 0, 0, 0, 0, 0, 0, 0, 0, 0, 0, 1, 1, 1, 1, 1, 1, 1, 1, 0, 0, 0, 0, 0, 0, 0, 0, 0, 0, 0, 0, 0, 0, 0, 0])
_uv = me_cube_007.uv_layers.new(name='UVMap')
_uv.uv.foreach_set('vector', [0.5625, 0.5, 0.5625, 0.75, 0.5625, 0.75, 0.5625, 0.5, 0.5625, 0.5, 0.625, 0.5, 0.625, 0.75, 0.5625, 0.75, 0.5246, 0.75, 0.5017, 0.75, 0.5017, 0.75, 0.5246, 0.75, 0.8125, 0.5, 0.875, 0.5, 0.875, 0.75, 0.8125, 0.75, 0.6576, 0.75, 0.6515, 0.75, 0.6515, 0.75, 0.6576, 0.75, 0.8125, 0.5, 0.75, 0.5, 0.75, 0.5, 0.8125, 0.5, 0.6875, 0.5, 0.75, 0.5, 0.75, 0.75, 0.6875, 0.75, 0.591, 0.75, 0.5833, 0.75, 0.5833, 0.75, 0.591, 0.75, 0.5625, 0.5, 0.5, 0.5, 0.5, 0.5, 0.5625, 0.5, 0.8425, 0.75, 0.8333, 0.75, 0.8333, 0.75, 0.8425, 0.75, 0.6743, 0.75, 0.6668, 0.75, 0.6668, 0.75, 0.6743, 0.75, 0.5189, 0.0, 0.5229, 0.0, 0.5229, 0.0, 0.5189, 0.0, 0.5229, 0.0, 0.528, 0.0, 0.528, 0.0, 0.5229, 0.0, 0.6985, 0.75, 0.7455, 0.75, 0.7455, 0.75, 0.6985, 0.75, 0.5624, 0.0, 0.5715, 0.0, 0.5715, 0.0, 0.5624, 0.0, 0.6021, 0.0, 0.606, 0.0, 0.606, 0.0, 0.6021, 0.0, 0.8234, 0.75, 0.7874, 0.75, 0.7874, 0.75, 0.8234, 0.75, 0.5969, 0.75, 0.591, 0.75, 0.591, 0.75, 0.5969, 0.75, 0.8486, 0.75, 0.8425, 0.75, 0.8425, 0.75, 0.8486, 0.75, 0.8333, 0.75, 0.8234, 0.75, 0.8234, 0.75, 0.8333, 0.75, 0.8125, 0.75, 0.875, 0.75, 0.875, 0.75, 0.8125, 0.75, 0.5625, 0.75, 0.625, 0.75, 0.625, 0.75, 0.5625, 0.75, 0.5625, 0.0, 0.5, 0.0, 0.5, 0.0, 0.5625, 0.0, 0.5833, 0.75, 0.5778, 0.75, 0.5778, 0.75, 0.5833, 0.75, 0.7971, 0.75, 0.8486, 0.75, 0.8486, 0.75, 0.7971, 0.75, 0.548, 0.75, 0.5969, 0.75, 0.5969, 0.75, 0.548, 0.75, 0.75, 0.5, 0.75, 0.5, 0.75, 0.5, 0.75, 0.5, 0.625, 0.5, 0.6875, 0.5, 0.6875, 0.5, 0.625, 0.5, 0.5625, 0.25, 0.625, 0.25, 0.625, 0.25, 0.5625, 0.25, 0.6875, 0.5, 0.625, 0.5, 0.625, 0.5, 0.6875, 0.5, 0.5625, 0.5, 0.5625, 0.5, 0.5625, 0.5, 0.5625, 0.5, 0.5625, 0.5, 0.5, 0.5, 0.5, 0.5, 0.5625, 0.5, 0.8125, 0.5, 0.8125, 0.5, 0.8125, 0.5, 0.8125, 0.5, 0.625, 0.25, 0.5625, 0.25, 0.5625, 0.25, 0.625, 0.25, 0.0, 0.0, 0.0, 0.0, 0.0, 0.0, 0.0, 0.0, 0.6875, 0.5, 0.625, 0.5, 0.625, 0.5, 0.6875, 0.5, 0.5625, 0.25, 0.625, 0.25, 0.625, 0.25, 0.5625, 0.25, 0.6875, 0.5, 0.6875, 0.5, 0.6875, 0.5, 0.6875, 0.5, 0.5625, 0.4375, 0.625, 0.4375, 0.625, 0.5, 0.5625, 0.5, 0.5625, 0.3125, 0.625, 0.3125, 0.625, 0.375, 0.5625, 0.375, 0.5625, 0.5, 0.5, 0.5, 0.5, 0.5, 0.5625, 0.5, 0.8125, 0.5, 0.75, 0.5, 0.75, 0.5, 0.8125, 0.5, 0.5625, 0.9375, 0.625, 0.9375, 0.625, 1.0, 0.5625, 1.0, 0.5625, 0.8125, 0.625, 0.8125, 0.625, 0.875, 0.5625, 0.875, 0.6875, 0.75, 0.75, 0.75, 0.75, 0.75, 0.6875, 0.75, 0.7971, 0.75, 0.7455, 0.75, 0.75, 0.75, 0.8125, 0.75, 0.6985, 0.75, 0.6515, 0.75, 0.625, 0.75, 0.6875, 0.75, 0.6515, 0.75, 0.6576, 0.75, 0.625, 0.75, 0.625, 0.75, 0.6576, 0.75, 0.6668, 0.75, 0.625, 0.75, 0.625, 0.75, 0.8425, 0.75, 0.8486, 0.75, 0.875, 0.75, 0.875, 0.75, 0.8333, 0.75, 0.8425, 0.75, 0.875, 0.75, 0.875, 0.75, 0.6743, 0.75, 0.7123, 0.75, 0.625, 0.75, 0.625, 0.75, 0.8234, 0.75, 0.8333, 0.75, 0.875, 0.75, 0.875, 0.75, 0.6668, 0.75, 0.6743, 0.75, 0.625, 0.75, 0.625, 0.75, 0.7785, 0.75, 0.7874, 0.75, 0.875, 0.75, 0.8125, 0.75, 0.741, 0.75, 0.7697, 0.75, 0.75, 0.75, 0.6875, 0.75, 0.7874, 0.75, 0.8234, 0.75, 0.875, 0.75, 0.875, 0.75, 0.7971, 0.75, 0.8486, 0.75, 0.8425, 0.75, 0.7962, 0.75, 0.7962, 0.75, 0.8425, 0.75, 0.8333, 0.75, 0.7917, 0.75, 0.6985, 0.75, 0.7455, 0.75, 0.75, 0.75, 0.7038, 0.75, 0.7038, 0.75, 0.75, 0.75, 0.75, 0.75, 0.7084, 0.75, 0.7121, 0.75, 0.75, 0.75, 0.7697, 0.75, 0.741, 0.75, 0.7917, 0.75, 0.8333, 0.75, 0.8234, 0.75, 0.7867, 0.75, 0.7084, 0.75, 0.75, 0.75, 0.75, 0.75, 0.7121, 0.75, 0.7867, 0.75, 0.8234, 0.75, 0.7874, 0.75, 0.7785, 0.75, 0.7785, 0.75, 0.7697, 0.75, 0.7697, 0.75, 0.7785, 0.75, 0.7123, 0.75, 0.6743, 0.75, 0.6743, 0.75, 0.7123, 0.75, 0.6668, 0.75, 0.6576, 0.75, 0.6576, 0.75, 0.6668, 0.75, 0.741, 0.75, 0.7123, 0.75, 0.7123, 0.75, 0.741, 0.75, 0.548, 0.75, 0.4991, 0.75, 0.5, 0.75, 0.5625, 0.75, 0.591, 0.75, 0.5969, 0.75, 0.625, 0.75, 0.625, 0.75, 0.5833, 0.75, 0.591, 0.75, 0.625, 0.75, 0.625, 0.75, 0.5474, 0.75, 0.5778, 0.75, 0.625, 0.75, 0.625, 0.75, 0.5778, 0.75, 0.5833, 0.75, 0.625, 0.75, 0.625, 0.75, 0.5246, 0.75, 0.5474, 0.75, 0.625, 0.75, 0.5625, 0.75, 0.548, 0.75, 0.5969, 0.75, 0.591, 0.75, 0.5455, 0.75, 0.5455, 0.75, 0.591, 0.75, 0.5833, 0.75, 0.5416, 0.75, 0.5416, 0.75, 0.5833, 0.75, 0.5778, 0.75, 0.5389, 0.75, 0.5389, 0.75, 0.5778, 0.75, 0.5474, 0.75, 0.5246, 0.75, 0.5778, 0.75, 0.5474, 0.75, 0.5474, 0.75, 0.5778, 0.75, 0.5625, 0.0, 0.606, 0.0, 0.625, 0.0, 0.5625, 0.0, 0.606, 0.0, 0.6021, 0.0, 0.625, 0.0, 0.625, 0.0, 0.5229, 0.0, 0.5189, 0.0, 0.5, 0.0, 0.5, 0.0, 0.532, 0.0, 0.528, 0.0, 0.5, 0.0, 0.5, 0.0, 0.6021, 0.0, 0.5969, 0.0, 0.625, 0.0, 0.625, 0.0, 0.528, 0.0, 0.5229, 0.0, 0.5, 0.0, 0.5, 0.0, 0.5532, 0.0, 0.532, 0.0, 0.5, 0.0, 0.5, 0.0, 0.5969, 0.0, 0.5928, 0.0, 0.625, 0.0, 0.625, 0.0, 0.5624, 0.0, 0.5532, 0.0, 0.5, 0.0, 0.5625, 0.0, 0.5928, 0.0, 0.5715, 0.0, 0.625, 0.0, 0.625, 0.0, 0.5625, 0.0, 0.5189, 0.0, 0.5229, 0.0, 0.5625, 0.0, 0.5624, 0.0, 0.528, 0.0, 0.532, 0.0, 0.5624, 0.0, 0.5625, 0.0, 0.5229, 0.0, 0.528, 0.0, 0.5624, 0.0, 0.5624, 0.0, 0.532, 0.0, 0.5532, 0.0, 0.5624, 0.0, 0.5715, 0.0, 0.5928, 0.0, 0.5928, 0.0, 0.5715, 0.0, 0.532, 0.0, 0.5532, 0.0, 0.5532, 0.0, 0.532, 0.0, 0.528, 0.0, 0.532, 0.0, 0.532, 0.0, 0.528, 0.0, 0.5625, 0.0, 0.5189, 0.0, 0.5189, 0.0, 0.5625, 0.0, 0.5928, 0.0, 0.5969, 0.0, 0.5969, 0.0, 0.5928, 0.0, 0.5969, 0.0, 0.6021, 0.0, 0.6021, 0.0, 0.5969, 0.0, 0.6875, 0.5, 0.6875, 0.5, 0.6875, 0.5, 0.6875, 0.5, 0.6875, 0.5, 0.625, 0.5, 0.625, 0.5, 0.6875, 0.5, 0.6875, 0.5, 0.625, 0.5, 0.625, 0.5, 0.6875, 0.5, 0.6875, 0.5, 0.625, 0.5, 0.625, 0.5, 0.6875, 0.5, 0.5625, 0.5, 0.5625, 0.5, 0.5625, 0.5, 0.5625, 0.5, 0.8125, 0.5, 0.75, 0.5, 0.75, 0.5, 0.8125, 0.5, 0.5625, 0.25, 0.625, 0.25, 0.625, 0.25, 0.5625, 0.25, 0.5625, 0.25, 0.625, 0.25, 0.625, 0.25, 0.5625, 0.25, 0.5625, 0.25, 0.625, 0.25, 0.625, 0.25, 0.5625, 0.25, 0.5625, 0.5, 0.625, 0.5, 0.625, 0.5, 0.5625, 0.5, 0.0, 0.0, 0.0, 0.0, 0.0, 0.0, 0.0, 0.0, 0.5625, 0.5, 0.5, 0.5, 0.5, 0.5, 0.5625, 0.5, 0.5625, 0.5, 0.5, 0.5, 0.5, 0.5, 0.5625, 0.5, 0.5625, 0.5, 0.5, 0.5, 0.5, 0.5, 0.5625, 0.5, 0.625, 0.25, 0.5625, 0.25, 0.5625, 0.25, 0.625, 0.25, 0.625, 0.25, 0.625, 0.25, 0.625, 0.25, 0.625, 0.25, 0.8125, 0.5, 0.75, 0.5, 0.75, 0.5, 0.8125, 0.5, 0.8125, 0.5, 0.75, 0.5, 0.75, 0.5, 0.8125, 0.5, 0.8125, 0.5, 0.75, 0.5, 0.75, 0.5, 0.8125, 0.5, 0.6875, 0.5, 0.6875, 0.5, 0.6875, 0.5, 0.6875, 0.5, 0.625, 0.5, 0.5625, 0.5, 0.5625, 0.5, 0.625, 0.5, 0.625, 0.5, 0.5625, 0.5, 0.5625, 0.5, 0.625, 0.5, 0.75, 0.5, 0.8125, 0.5, 0.8125, 0.5, 0.75, 0.5, 0.625, 0.5, 0.5625, 0.5, 0.5625, 0.5, 0.625, 0.5, 0.625, 0.5, 0.5625, 0.5, 0.5625, 0.5, 0.625, 0.5, 0.5, 0.25, 0.5625, 0.25, 0.5625, 0.25, 0.5, 0.25, 0.5, 0.25, 0.5625, 0.25, 0.5625, 0.25, 0.5, 0.25, 0.625, 0.5, 0.5625, 0.5, 0.5625, 0.5, 0.625, 0.5, 0.5, 0.25, 0.5625, 0.25, 0.5625, 0.25, 0.5, 0.25, 0.5, 0.25, 0.5625, 0.25, 0.5625, 0.25, 0.5, 0.25, 0.606, 0.0, 0.5625, 0.0, 0.5625, 0.0, 0.606, 0.0, 0.5928, 0.0, 0.5624, 0.0, 0.5624, 0.0, 0.5715, 0.0, 0.6021, 0.0, 0.5625, 0.0, 0.5624, 0.0, 0.5969, 0.0, 0.5969, 0.0, 0.5624, 0.0, 0.5624, 0.0, 0.5928, 0.0, 0.606, 0.0, 0.5625, 0.0, 0.5625, 0.0, 0.6021, 0.0, 0.5715, 0.0, 0.5624, 0.0, 0.5625, 0.0, 0.625, 0.0, 0.5189, 0.0, 0.5625, 0.0, 0.5625, 0.0, 0.5, 0.0, 0.5, 0.75, 0.5389, 0.75, 0.5246, 0.75, 0.5017, 0.75, 0.5, 0.75, 0.5416, 0.75, 0.5389, 0.75, 0.5, 0.75, 0.5, 0.75, 0.5455, 0.75, 0.5416, 0.75, 0.5, 0.75, 0.4991, 0.75, 0.548, 0.75, 0.5455, 0.75, 0.5, 0.75, 0.5017, 0.75, 0.5246, 0.75, 0.5625, 0.75, 0.5, 0.75, 0.5969, 0.75, 0.548, 0.75, 0.5625, 0.75, 0.625, 0.75, 0.5, 0.8125, 0.5625, 0.8125, 0.5625, 0.875, 0.5, 0.875, 0.5, 0.9375, 0.5625, 0.9375, 0.5625, 1.0, 0.5, 1.0, 0.625, 0.5, 0.5625, 0.5, 0.5625, 0.5, 0.625, 0.5, 0.5, 0.3125, 0.5625, 0.3125, 0.5625, 0.375, 0.5, 0.375, 0.5, 0.4375, 0.5625, 0.4375, 0.5625, 0.5, 0.5, 0.5, 0.625, 0.5, 0.5625, 0.5, 0.5625, 0.5, 0.625, 0.5, 0.5, 0.25, 0.5625, 0.25, 0.5625, 0.25, 0.5, 0.25, 0.625, 0.5, 0.5625, 0.5, 0.5625, 0.5, 0.625, 0.5, 0.5, 0.25, 0.5625, 0.25, 0.5625, 0.25, 0.5, 0.25, 0.5, 0.25, 0.5625, 0.25, 0.5625, 0.25, 0.5, 0.25, 0.5, 0.25, 0.5625, 0.25, 0.5625, 0.25, 0.5, 0.25, 0.4991, 0.75, 0.548, 0.75, 0.548, 0.75, 0.4991, 0.75, 0.625, 0.0, 0.5625, 0.0, 0.5625, 0.0, 0.625, 0.0, 0.5, 0.75, 0.5625, 0.75, 0.5625, 0.75, 0.5, 0.75, 0.5532, 0.0, 0.5624, 0.0, 0.5624, 0.0, 0.5532, 0.0, 0.625, 0.5, 0.5625, 0.5, 0.5625, 0.5, 0.625, 0.5, 0.5474, 0.75, 0.5246, 0.75, 0.5246, 0.75, 0.5474, 0.75, 0.0, 0.0, 0.0, 0.0, 0.0, 0.0, 0.0, 0.0, 0.5, 0.0, 0.5625, 0.0, 0.5625, 0.25, 0.5, 0.25, 0.5, 0.375, 0.5625, 0.375, 0.5625, 0.4375, 0.5, 0.4375, 0.5, 0.75, 0.5625, 0.75, 0.5625, 0.8125, 0.5, 0.8125, 0.75, 0.5, 0.6875, 0.5, 0.6875, 0.5, 0.75, 0.5, 0.75, 0.5, 0.6875, 0.5, 0.6875, 0.5, 0.75, 0.5, 0.875, 0.5, 0.875, 0.5, 0.875, 0.5, 0.875, 0.5, 0.75, 0.5, 0.6875, 0.5, 0.6875, 0.5, 0.75, 0.5, 0.75, 0.5, 0.6875, 0.5, 0.6875, 0.5, 0.75, 0.5, 0.7697, 0.75, 0.741, 0.75, 0.741, 0.75, 0.7697, 0.75, 0.6668, 0.75, 0.7084, 0.75, 0.7121, 0.75, 0.6743, 0.75, 0.6743, 0.75, 0.7121, 0.75, 0.741, 0.75, 0.7123, 0.75, 0.6576, 0.75, 0.7038, 0.75, 0.7084, 0.75, 0.6668, 0.75, 0.6515, 0.75, 0.6985, 0.75, 0.7038, 0.75, 0.6576, 0.75, 0.7123, 0.75, 0.741, 0.75, 0.6875, 0.75, 0.625, 0.75, 0.7455, 0.75, 0.6985, 0.75, 0.6875, 0.75, 0.75, 0.75, 0.625, 0.75, 0.6875, 0.75, 0.6875, 0.75, 0.625, 0.75, 0.5625, 0.75, 0.625, 0.75, 0.625, 0.8125, 0.5625, 0.8125, 0.5625, 0.375, 0.625, 0.375, 0.625, 0.4375, 0.5625, 0.4375, 0.75, 0.5, 0.6875, 0.5, 0.6875, 0.5, 0.75, 0.5, 0.75, 0.5, 0.6875, 0.5, 0.6875, 0.5, 0.75, 0.5, 0.75, 0.5, 0.6875, 0.5, 0.6875, 0.5, 0.75, 0.5, 0.75, 0.5, 0.6875, 0.5, 0.6875, 0.5, 0.75, 0.5, 0.6515, 0.75, 0.6985, 0.75, 0.6985, 0.75, 0.6515, 0.75, 0.5625, 0.0, 0.625, 0.0, 0.625, 0.0, 0.5625, 0.0, 0.5, 0.25, 0.5625, 0.25, 0.5625, 0.3125, 0.5, 0.3125, 0.5, 0.875, 0.5625, 0.875, 0.5625, 0.9375, 0.5, 0.9375, 0.875, 0.5, 0.8125, 0.5, 0.8125, 0.5, 0.875, 0.5, 0.875, 0.5, 0.8125, 0.5, 0.8125, 0.5, 0.875, 0.5, 0.5625, 0.5, 0.5625, 0.5, 0.5625, 0.5, 0.5625, 0.5, 0.875, 0.5, 0.8125, 0.5, 0.8125, 0.5, 0.875, 0.5, 0.875, 0.5, 0.8125, 0.5, 0.8125, 0.5, 0.875, 0.5, 0.7874, 0.75, 0.7785, 0.75, 0.7785, 0.75, 0.7874, 0.75, 0.75, 0.75, 0.7867, 0.75, 0.7785, 0.75, 0.7697, 0.75, 0.75, 0.75, 0.7917, 0.75, 0.7867, 0.75, 0.75, 0.75, 0.75, 0.75, 0.7962, 0.75, 0.7917, 0.75, 0.75, 0.75, 0.7455, 0.75, 0.7971, 0.75, 0.7962, 0.75, 0.75, 0.75, 0.7697, 0.75, 0.7785, 0.75, 0.8125, 0.75, 0.75, 0.75, 0.8486, 0.75, 0.7971, 0.75, 0.8125, 0.75, 0.875, 0.75, 0.5625, 0.875, 0.625, 0.875, 0.625, 0.9375, 0.5625, 0.9375, 0.875, 0.5, 0.8125, 0.5, 0.8125, 0.5, 0.875, 0.5, 0.5625, 0.25, 0.625, 0.25, 0.625, 0.3125, 0.5625, 0.3125, 0.875, 0.5, 0.8125, 0.5, 0.8125, 0.5, 0.875, 0.5, 0.875, 0.5, 0.8125, 0.5, 0.8125, 0.5, 0.875, 0.5, 0.7455, 0.75, 0.7971, 0.75, 0.7971, 0.75, 0.7455, 0.75, 0.75, 0.75, 0.8125, 0.75, 0.8125, 0.75, 0.75, 0.75, 0.875, 0.5, 0.8125, 0.5, 0.8125, 0.5, 0.875, 0.5, 0.5625, 0.75, 0.5, 0.75, 0.5, 0.75, 0.5625, 0.75, 0.8125, 0.5, 0.75, 0.5, 0.75, 0.5, 0.8125, 0.5, 0.6875, 0.5, 0.75, 0.5, 0.75, 0.5, 0.6875, 0.5, 0.5, 0.5, 0.5625, 0.5, 0.5625, 0.5, 0.5, 0.5, 0.8125, 0.5, 0.75, 0.5, 0.75, 0.5, 0.8125, 0.5, 0.75, 0.5, 0.8125, 0.5, 0.8125, 0.5, 0.75, 0.5, 0.75, 0.5, 0.6875, 0.5, 0.6875, 0.5, 0.75, 0.5, 0.5625, 0.5, 0.5, 0.5, 0.5, 0.5, 0.5625, 0.5, 0.5625, 0.5, 0.5, 0.5, 0.5, 0.5, 0.5625, 0.5, 0.6875, 0.5, 0.6875, 0.5, 0.6875, 0.5, 0.6875, 0.5, 0.625, 0.25, 0.625, 0.25, 0.625, 0.25, 0.625, 0.25, 0.5, 0.5, 0.5625, 0.5, 0.5625, 0.5, 0.5, 0.5, 0.6875, 0.5, 0.625, 0.5, 0.625, 0.5, 0.6875, 0.5, 0.5625, 0.25, 0.5625, 0.25, 0.5625, 0.25, 0.5625, 0.25, 0.625, 0.5, 0.6875, 0.5, 0.6875, 0.5, 0.625, 0.5, 0.75, 0.5, 0.6875, 0.5, 0.6875, 0.5, 0.75, 0.5, 0.5625, 0.25, 0.625, 0.25, 0.625, 0.25, 0.5625, 0.25, 0.625, 0.5, 0.625, 0.5, 0.625, 0.5, 0.625, 0.5, 0.5625, 0.25, 0.5625, 0.25, 0.5625, 0.25, 0.5625, 0.25, 0.6875, 0.5, 0.75, 0.5, 0.75, 0.5, 0.6875, 0.5, 0.625, 0.25, 0.5625, 0.25, 0.5625, 0.25, 0.625, 0.25, 0.0, 0.0, 0.0, 0.0, 0.0, 0.0, 0.0, 0.0, 0.875, 0.5, 0.8125, 0.5, 0.8125, 0.5, 0.875, 0.5, 0.8125, 0.5, 0.8125, 0.5, 0.8125, 0.5, 0.8125, 0.5, 0.6875, 0.5, 0.625, 0.5, 0.625, 0.5, 0.6875, 0.5, 0.5, 0.5, 0.5625, 0.5, 0.5625, 0.5, 0.5, 0.5, 0.75, 0.5, 0.75, 0.5, 0.75, 0.5, 0.75, 0.5, 0.8125, 0.5, 0.875, 0.5, 0.875, 0.5, 0.8125, 0.5, 0.0, 0.0, 0.0, 0.0, 0.0, 0.0, 0.0, 0.0, 0.5625, 0.25, 0.5625, 0.25, 0.5625, 0.25, 0.5625, 0.25, 0.6875, 0.5, 0.625, 0.5, 0.625, 0.5, 0.6875, 0.5, 0.625, 0.5, 0.6875, 0.5, 0.6875, 0.5, 0.625, 0.5, 0.8125, 0.5, 0.8125, 0.5, 0.8125, 0.5, 0.8125, 0.5, 0.75, 0.5, 0.75, 0.5, 0.75, 0.5, 0.75, 0.5, 0.5, 0.25, 0.5625, 0.25, 0.5625, 0.25, 0.5, 0.25, 0.5625, 0.5, 0.5, 0.5, 0.5, 0.5, 0.5625, 0.5, 0.8125, 0.5, 0.8125, 0.5, 0.8125, 0.5, 0.8125, 0.5, 0.5625, 0.25, 0.5, 0.25, 0.5, 0.25, 0.5625, 0.25, 0.75, 0.5, 0.8125, 0.5, 0.8125, 0.5, 0.75, 0.5, 0.5, 0.5, 0.5625, 0.5, 0.5625, 0.5, 0.5, 0.5, 0.75, 0.5, 0.75, 0.5, 0.75, 0.5, 0.75, 0.5, 0.5625, 0.25, 0.625, 0.25, 0.625, 0.25, 0.5625, 0.25, 0.625, 0.5, 0.625, 0.5, 0.625, 0.5, 0.625, 0.5, 0.5625, 0.5, 0.5, 0.5, 0.5, 0.5, 0.5625, 0.5, 0.5625, 0.5, 0.5625, 0.5, 0.5625, 0.5, 0.5625, 0.5, 0.6875, 0.5, 0.6875, 0.5, 0.6875, 0.5, 0.6875, 0.5, 0.875, 0.5, 0.875, 0.5, 0.875, 0.5, 0.875, 0.5, 0.625, 0.5, 0.625, 0.5, 0.625, 0.5, 0.625, 0.5, 0.8125, 0.5, 0.75, 0.5, 0.75, 0.5, 0.8125, 0.5, 0.6875, 0.5, 0.625, 0.5, 0.625, 0.5, 0.6875, 0.5, 0.6875, 0.5, 0.625, 0.5, 0.625, 0.5, 0.6875, 0.5, 0.5625, 0.25, 0.625, 0.25, 0.625, 0.25, 0.5625, 0.25, 0.5625, 0.25, 0.625, 0.25, 0.625, 0.25, 0.5625, 0.25, 0.5625, 0.5, 0.5, 0.5, 0.5, 0.5, 0.5625, 0.5, 0.5625, 0.5, 0.5, 0.5, 0.5, 0.5, 0.5625, 0.5, 0.8125, 0.5, 0.75, 0.5, 0.75, 0.5, 0.8125, 0.5, 0.8125, 0.5, 0.75, 0.5, 0.75, 0.5, 0.8125, 0.5, 0.625, 0.5, 0.5625, 0.5, 0.5625, 0.5, 0.625, 0.5, 0.5, 0.25, 0.5625, 0.25, 0.5625, 0.25, 0.5, 0.25, 0.75, 0.5, 0.6875, 0.5, 0.6875, 0.5, 0.75, 0.5, 0.875, 0.5, 0.8125, 0.5, 0.8125, 0.5, 0.875, 0.5, 0.625, 0.5, 0.625, 0.5, 0.625, 0.5, 0.625, 0.5, 0.5625, 0.5, 0.5625, 0.5, 0.5625, 0.5, 0.5625, 0.5, 0.5, 0.25, 0.5625, 0.25, 0.5625, 0.25, 0.5, 0.25, 0.75, 0.5, 0.8125, 0.5, 0.8125, 0.5, 0.75, 0.5, 0.875, 0.5, 0.875, 0.5, 0.875, 0.5, 0.875, 0.5, 0.5625, 0.5, 0.5625, 0.5, 0.5625, 0.5, 0.5625, 0.5, 0.5625, 0.25, 0.5, 0.25, 0.5, 0.25, 0.5625, 0.25, 0.8125, 0.5, 0.8125, 0.5, 0.8125, 0.5, 0.8125, 0.5, 0.0, 0.0, 0.0, 0.0, 0.0, 0.0, 0.0, 0.0, 0.5625, 0.5, 0.5625, 0.5, 0.5625, 0.5, 0.5625, 0.5, 0.625, 0.5, 0.5625, 0.5, 0.5625, 0.5, 0.625, 0.5, 0.8125, 0.5, 0.8125, 0.5, 0.8125, 0.5, 0.8125, 0.5, 0.625, 0.5, 0.625, 0.5, 0.625, 0.5, 0.625, 0.5, 0.5625, 0.25, 0.5625, 0.25, 0.5625, 0.25, 0.5625, 0.25, 0.5625, 0.5, 0.625, 0.5, 0.625, 0.5, 0.5625, 0.5, 0.8125, 0.5, 0.8125, 0.5, 0.8125, 0.5, 0.8125, 0.5, 0.625, 0.5, 0.625, 0.5, 0.625, 0.5, 0.625, 0.5, 0.5625, 0.25, 0.5625, 0.25, 0.5625, 0.25, 0.5625, 0.25, 0.875, 0.5, 0.8125, 0.5, 0.8125, 0.5, 0.875, 0.5, 0.0, 0.0, 0.0, 0.0, 0.0, 0.0, 0.0, 0.0, 0.5625, 0.25, 0.5625, 0.25, 0.5625, 0.25, 0.5625, 0.25, 0.8125, 0.5, 0.875, 0.5, 0.875, 0.5, 0.8125, 0.5, 0.0, 0.0, 0.0, 0.0, 0.0, 0.0, 0.0, 0.0, 0.625, 0.5, 0.6875, 0.5, 0.6875, 0.5, 0.625, 0.5, 0.5625, 0.25, 0.625, 0.25, 0.625, 0.25, 0.5625, 0.25, 0.75, 0.5, 0.75, 0.5, 0.75, 0.5, 0.75, 0.5, 0.6875, 0.5, 0.625, 0.5, 0.625, 0.5, 0.6875, 0.5, 0.625, 0.25, 0.5625, 0.25, 0.5625, 0.25, 0.625, 0.25, 0.75, 0.5, 0.75, 0.5, 0.75, 0.5, 0.75, 0.5, 0.625, 0.5, 0.6875, 0.5, 0.6875, 0.5, 0.625, 0.5, 0.5625, 0.25, 0.625, 0.25, 0.625, 0.25, 0.5625, 0.25, 0.75, 0.5, 0.75, 0.5, 0.75, 0.5, 0.75, 0.5, 0.6875, 0.5, 0.6875, 0.5, 0.6875, 0.5, 0.6875, 0.5, 0.625, 0.25, 0.5625, 0.25, 0.5625, 0.25, 0.625, 0.25, 0.875, 0.5, 0.875, 0.5, 0.875, 0.5, 0.875, 0.5, 0.6875, 0.5, 0.6875, 0.5, 0.6875, 0.5, 0.6875, 0.5, 0.75, 0.75, 0.75, 0.5, 0.75, 0.5, 0.75, 0.75, 0.8125, 0.5, 0.8125, 0.75, 0.8125, 0.75, 0.8125, 0.5, 0.5625, 0.0, 0.625, 0.0, 0.625, 0.0, 0.5625, 0.0, 0.75, 0.5, 0.8125, 0.5, 0.8125, 0.5, 0.75, 0.5, 0.625, 0.25, 0.5625, 0.25, 0.5625, 0.25, 0.625, 0.25, 0.875, 0.75, 0.875, 0.5, 0.875, 0.5, 0.875, 0.75, 0.5625, 0.25, 0.5625, 0.0, 0.5625, 0.0, 0.5625, 0.25, 0.625, 0.5, 0.6875, 0.5, 0.6875, 0.5, 0.625, 0.5, 0.75, 0.5, 0.8125, 0.5, 0.8125, 0.5, 0.75, 0.5, 0.625, 0.75, 0.625, 0.5, 0.625, 0.5, 0.625, 0.75, 0.6875, 0.75, 0.625, 0.75, 0.625, 0.75, 0.6875, 0.75, 0.6875, 0.5, 0.6875, 0.75, 0.6875, 0.75, 0.6875, 0.5, 0.8125, 0.75, 0.75, 0.75, 0.75, 0.75, 0.8125, 0.75, 0.5, 0.5, 0.5625, 0.5, 0.5625, 0.5, 0.5, 0.5, 0.75, 0.75, 0.75, 0.5, 0.75, 0.5, 0.75, 0.75, 0.8125, 0.5, 0.8125, 0.75, 0.8125, 0.75, 0.8125, 0.5, 0.5625, 0.0, 0.625, 0.0, 0.625, 0.25, 0.5625, 0.25, 0.5, 0.5, 0.5625, 0.5, 0.5625, 0.75, 0.5, 0.75, 0.625, 0.5, 0.6875, 0.5, 0.6875, 0.75, 0.625, 0.75, 0.75, 0.5, 0.8125, 0.5, 0.8125, 0.75, 0.75, 0.75, 0.875, 0.75, 0.875, 0.5, 0.875, 0.5, 0.875, 0.75, 0.625, 0.25, 0.5625, 0.25, 0.5625, 0.25, 0.625, 0.25, 0.625, 0.5, 0.6875, 0.5, 0.6875, 0.5, 0.625, 0.5, 0.5625, 0.5, 0.5625, 0.75, 0.5625, 0.75, 0.5625, 0.5, 0.625, 0.75, 0.625, 0.5, 0.625, 0.5, 0.625, 0.75, 0.5625, 0.25, 0.5625, 0.0, 0.5625, 0.0, 0.5625, 0.25, 0.5, 0.5, 0.5625, 0.5, 0.5625, 0.5, 0.5, 0.5, 0.6875, 0.75, 0.625, 0.75, 0.625, 0.75, 0.6875, 0.75, 0.5625, 0.75, 0.5, 0.75, 0.5, 0.75, 0.5625, 0.75, 0.6875, 0.5, 0.6875, 0.75, 0.6875, 0.75, 0.6875, 0.5, 0.0, 0.0, 0.0, 0.0, 0.0, 0.0, 0.0, 0.0, 0.8125, 0.75, 0.75, 0.75, 0.75, 0.75, 0.8125, 0.75, 0.5625, 0.25, 0.5625, 0.25, 0.5625, 0.25, 0.5625, 0.25, 0.75, 0.5, 0.8125, 0.5, 0.8125, 0.5, 0.75, 0.5, 0.5625, 0.5, 0.5625, 0.5, 0.5625, 0.5, 0.5625, 0.5, 0.5, 0.5, 0.5625, 0.5, 0.5625, 0.5, 0.5, 0.5, 0.5625, 0.5, 0.5625, 0.5, 0.5625, 0.5, 0.5625, 0.5, 0.875, 0.5, 0.875, 0.5, 0.875, 0.5, 0.875, 0.5, 0.8125, 0.5, 0.8125, 0.5, 0.8125, 0.5, 0.8125, 0.5, 0.625, 0.5, 0.6875, 0.5, 0.6875, 0.5, 0.625, 0.5, 0.625, 0.5, 0.625, 0.5, 0.625, 0.5, 0.625, 0.5, 0.8125, 0.5, 0.75, 0.5, 0.75, 0.5, 0.8125, 0.5, 0.5625, 0.5, 0.5625, 0.5, 0.5625, 0.5, 0.5625, 0.5, 0.5, 0.5, 0.5625, 0.5, 0.5625, 0.5, 0.5, 0.5, 0.5625, 0.25, 0.625, 0.25, 0.625, 0.25, 0.5625, 0.25, 0.0, 0.0, 0.0, 0.0, 0.0, 0.0, 0.0, 0.0, 0.625, 0.5, 0.625, 0.5, 0.625, 0.5, 0.625, 0.5, 0.5625, 0.25, 0.5625, 0.25, 0.5625, 0.25, 0.5625, 0.25, 0.875, 0.5, 0.875, 0.5, 0.875, 0.5, 0.875, 0.5, 0.75, 0.5, 0.8125, 0.5, 0.8125, 0.5, 0.75, 0.5, 0.6875, 0.5, 0.6875, 0.5, 0.6875, 0.5, 0.6875, 0.5, 0.875, 0.5, 0.875, 0.5, 0.875, 0.5, 0.875, 0.5, 0.5625, 0.25, 0.5625, 0.25, 0.5625, 0.25, 0.5625, 0.25, 0.6875, 0.5, 0.625, 0.5, 0.625, 0.5, 0.6875, 0.5, 0.75, 0.5, 0.75, 0.5, 0.75, 0.5, 0.75, 0.5, 0.8125, 0.5, 0.8125, 0.5, 0.8125, 0.5, 0.8125, 0.5, 0.6875, 0.5, 0.625, 0.5, 0.625, 0.5, 0.6875, 0.5, 0.5625, 0.25, 0.625, 0.25, 0.625, 0.25, 0.5625, 0.25, 0.6875, 0.5, 0.625, 0.5, 0.625, 0.5, 0.6875, 0.5, 0.5625, 0.25, 0.625, 0.25, 0.625, 0.25, 0.5625, 0.25, 0.8125, 0.5, 0.75, 0.5, 0.75, 0.5, 0.8125, 0.5, 0.5625, 0.5, 0.5, 0.5, 0.5, 0.5, 0.5625, 0.5, 0.8125, 0.5, 0.75, 0.5, 0.75, 0.5, 0.8125, 0.5, 0.5625, 0.5, 0.5, 0.5, 0.5, 0.5, 0.5625, 0.5, 0.6875, 0.5, 0.625, 0.5, 0.625, 0.5, 0.6875, 0.5, 0.625, 0.5, 0.625, 0.5, 0.625, 0.5, 0.625, 0.5, 0.875, 0.5, 0.875, 0.5, 0.875, 0.5, 0.875, 0.5, 0.5625, 0.25, 0.5625, 0.25, 0.5625, 0.25, 0.5625, 0.25, 0.5625, 0.5, 0.5, 0.5, 0.5, 0.5, 0.5625, 0.5, 0.0, 0.0, 0.0, 0.0, 0.0, 0.0, 0.0, 0.0, 0.6875, 0.5, 0.6875, 0.5, 0.6875, 0.5, 0.6875, 0.5, 0.75, 0.5, 0.75, 0.5, 0.75, 0.5, 0.75, 0.5, 0.5625, 0.25, 0.625, 0.25, 0.625, 0.25, 0.5625, 0.25, 0.75, 0.5, 0.75, 0.5, 0.75, 0.5, 0.75, 0.5, 0.6875, 0.5, 0.6875, 0.5, 0.6875, 0.5, 0.6875, 0.5, 0.8125, 0.5, 0.75, 0.5, 0.75, 0.5, 0.8125, 0.5, 0.0, 0.0, 0.0, 0.0, 0.0, 0.0, 0.0, 0.0, 0.8125, 0.5, 0.8125, 0.5, 0.8125, 0.5, 0.8125, 0.5, 0.625, 0.5, 0.625, 0.5, 0.625, 0.5, 0.625, 0.5, 0.625, 0.25, 0.5625, 0.25, 0.5625, 0.25, 0.625, 0.25])
me_cube_007.materials.append(mat_material_007)
me_cube_007.materials.append(mat_material_003)
me_cube_007.materials.append(mat_material_006)
me_cube_007.materials.append(mat_material_005)
me_cube_007.use_remesh_fix_poles = True
me_cube_007.use_remesh_preserve_attributes = False
me_cube_007.use_mirror_y = True
me_cube_007.update()

# ---- objects
ob_ry90 = bpy.data.objects.new('ry90', None)
ob_cube = bpy.data.objects.new('Cube', me_cube_002)
ob_cube_002 = bpy.data.objects.new('Cube.002', me_cube_003)
ob_cube_001 = bpy.data.objects.new('Cube.001', me_cube_005)
ob_ry72 = bpy.data.objects.new('ry72', None)
ob_cube_004 = bpy.data.objects.new('Cube.004', me_cube_007)
ob_camera = bpy.data.objects.new('Camera', cam_camera_001)

# ---- transforms, parenting, visibility, modifiers, constraints
ob_ry90.location = (0.0, 0.0, 0.0)
ob_ry90.rotation_euler = (-0.0, 1.571, 0.0)
ob_cube.location = (0.0, 0.0, 0.0)
_m = ob_cube.modifiers.new('Mirror', 'MIRROR')
_m.use_axis = (True, False, True)
_m.use_clip = True
_m = ob_cube.modifiers.new('Bevel', 'BEVEL')
_m.segments = 10
_m.limit_method = 'NONE'
ob_cube_002.location = (0.0, 0.0, 0.0)
_m = ob_cube_002.modifiers.new('Bevel', 'BEVEL')
_m.segments = 10
_m.limit_method = 'NONE'
_m = ob_cube_002.modifiers.new('Array', 'ARRAY')
_m.count = 4
_m.use_relative_offset = False
_m.use_object_offset = True
_m.offset_object = ob_ry90
ob_cube_001.location = (0.0, 0.0, 0.0)
_m = ob_cube_001.modifiers.new('Array', 'ARRAY')
_m.count = 5
_m.use_relative_offset = False
_m.use_object_offset = True
_m.offset_object = ob_ry72
_m = ob_cube_001.modifiers.new('Bevel', 'BEVEL')
_m.segments = 10
_m.limit_method = 'NONE'
_m = ob_cube_001.modifiers.new('Mirror', 'MIRROR')
_m.use_clip = True
ob_ry72.location = (0.0, 0.0, 0.0)
ob_ry72.rotation_euler = (0.0, 1.257, 0.0)
ob_cube_004.location = (0.0, 0.0, 0.0)
ob_cube_004.use_mesh_mirror_y = True
_m = ob_cube_004.modifiers.new('Bevel', 'BEVEL')
_m.width = 10.0
_m.width_pct = 10.0
_m.segments = 10
_m.limit_method = 'NONE'
_m = ob_cube_004.modifiers.new('Mirror', 'MIRROR')
_m.use_axis = (True, False, True)
ob_camera.location = (4.076e-08, -0.4662, 45.16)
ob_camera.rotation_euler = (0.0, 0.0, 3.142)

# ---- collection membership
col_collection.objects.link(ob_ry90)
col_collection.objects.link(ob_cube)
col_collection.objects.link(ob_cube_002)
col_collection.objects.link(ob_cube_001)
col_collection.objects.link(ob_ry72)
col_collection.objects.link(ob_cube_004)
col_collection.objects.link(ob_camera)

# ---- scene / render settings (as saved in the file)
scene.camera = ob_camera
scene.frame_start = 1; scene.frame_end = 250; scene.frame_set(1)
scene.render.engine = 'BLENDER_EEVEE_NEXT'
scene.render.resolution_x = 500
scene.render.resolution_y = 500
scene.cycles.use_denoising = False
scene.cycles.samples = 128
scene.cycles.sampling_pattern = 'TABULATED_SOBOL'
scene.cycles.use_adaptive_sampling = False
scene.cycles.use_light_tree = False
scene.view_settings.view_transform = 'Filmic'
bpy.context.view_layer.update()

# ---- added for rendering (the .blend has no usable light): sun
light_auto_sun = bpy.data.lights.new('AutoSun', 'SUN')
light_auto_sun.energy = 3.0
light_auto_sun.angle = 0.0523599
ob_auto_sun = bpy.data.objects.new('AutoSun', light_auto_sun)
scene.collection.objects.link(ob_auto_sun)
ob_auto_sun.rotation_euler = (0.872665, 0.174533, 0.523599)
bpy.context.view_layer.update()
